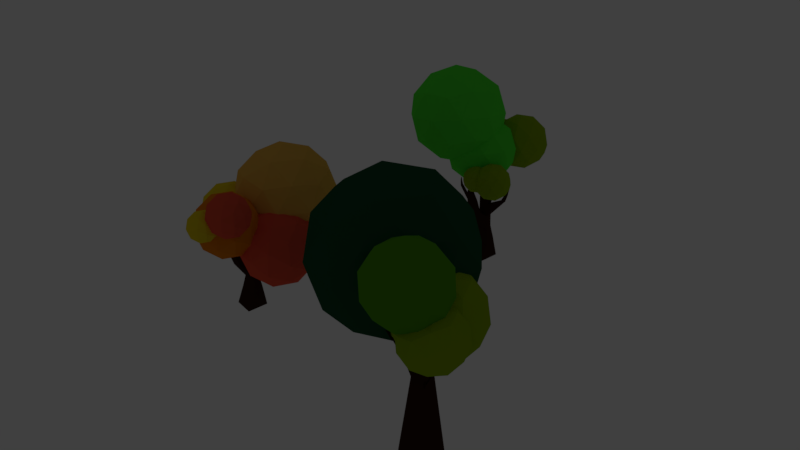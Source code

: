# Source: tree-autumn.blend  (saved by Blender 2.79.0; exported with 4.5.12 LTS)
import bpy
from mathutils import Matrix  # noqa: F401  (used for matrix-valued properties, if any)

bpy.ops.wm.read_factory_settings(use_empty=True)
scene = bpy.context.scene
scene.name = 'Scene'

# ---- collections
col_collection_1 = bpy.data.collections.new('Collection 1'); scene.collection.children.link(col_collection_1)

# ---- materials (node trees are filled in below, after node groups)
mat_material_005 = bpy.data.materials.new('Material.005')
mat_material_005.alpha_threshold = 0.0
mat_material_005.use_transparent_shadow = False
mat_material_005.diffuse_color = (0.264, 0.42, 0.004077, 1.0)
mat_material_005.roughness = 0.5
mat_material_010 = bpy.data.materials.new('Material.010')
mat_material_010.alpha_threshold = 0.0
mat_material_010.use_transparent_shadow = False
mat_material_010.diffuse_color = (0.8, 0.6146, 0.01225, 1.0)
mat_material_010.roughness = 0.5
mat_material_008 = bpy.data.materials.new('Material.008')
mat_material_008.alpha_threshold = 0.0
mat_material_008.use_transparent_shadow = False
mat_material_008.diffuse_color = (0.8, 0.09423, 0.04955, 1.0)
mat_material_008.roughness = 0.5
mat_material_009 = bpy.data.materials.new('Material.009')
mat_material_009.alpha_threshold = 0.0
mat_material_009.use_transparent_shadow = False
mat_material_009.diffuse_color = (0.8, 0.2242, 0.003766, 1.0)
mat_material_009.roughness = 0.5
mat_material_007 = bpy.data.materials.new('Material.007')
mat_material_007.alpha_threshold = 0.0
mat_material_007.use_transparent_shadow = False
mat_material_007.diffuse_color = (0.8, 0.4494, 0.08021, 1.0)
mat_material_007.roughness = 0.5
mat_material_002 = bpy.data.materials.new('Material.002')
mat_material_002.alpha_threshold = 0.0
mat_material_002.use_transparent_shadow = False
mat_material_002.diffuse_color = (0.01076, 0.07656, 0.03302, 1.0)
mat_material_002.roughness = 0.5
mat_material_006 = bpy.data.materials.new('Material.006')
mat_material_006.alpha_threshold = 0.0
mat_material_006.use_transparent_shadow = False
mat_material_006.diffuse_color = (0.03741, 0.01212, 0.005482, 1.0)
mat_material_006.roughness = 0.5
mat_material_001 = bpy.data.materials.new('Material.001')
mat_material_001.alpha_threshold = 0.0
mat_material_001.use_transparent_shadow = False
mat_material_001.diffuse_color = (0.08305, 0.8, 0.04274, 1.0)
mat_material_001.roughness = 0.5
mat_material_003 = bpy.data.materials.new('Material.003')
mat_material_003.alpha_threshold = 0.0
mat_material_003.use_transparent_shadow = False
mat_material_003.diffuse_color = (0.0882, 0.3185, 0.008206, 1.0)
mat_material_003.roughness = 0.5

# ---- material node trees

# ---- world
world_world = bpy.data.worlds.new('World'); scene.world = world_world
world_world.color = (0.05088, 0.05088, 0.05088)
world_world.use_sun_shadow = False
world_world.sun_shadow_jitter_overblur = 0.0
world_world.cycles.sampling_method = 'MANUAL'

# ---- lights
light_lamp = bpy.data.lights.new('Lamp', 'POINT')
light_lamp.transmission_factor = 0.0
light_lamp.cutoff_distance = 30.0
light_lamp.energy = 100.0
light_lamp.shadow_buffer_clip_start = 1.001
light_lamp.shadow_soft_size = 0.1
light_lamp.shadow_maximum_resolution = 0.006
light_lamp.use_absolute_resolution = True

# ---- meshes
me_icosphere_016 = bpy.data.meshes.new('Icosphere.016')
me_icosphere_016.from_pydata([(1.151, 0.3769, -1.397), (2.139, -0.3414, -0.6421), (0.7731, -0.7853, -0.6421), (0.7731, 1.539, -0.6421), (2.139, 1.095, -0.6421), (1.528, -0.7853, 0.58), (0.162, 1.095, 0.58), (1.528, 1.539, 0.58), (2.373, 0.3769, 0.58), (1.151, 0.3769, 1.335), (0.9288, -0.3062, -1.193), (1.732, -0.0453, -1.193), (1.51, -0.7285, -0.7494), (2.313, 0.3769, -0.7494), (1.732, 0.7991, -1.193), (0.4324, 0.3769, -1.193), (0.9288, 1.06, -1.193), (0.2104, 1.06, -0.7494), (1.51, 1.482, -0.7494), (2.45, -0.0453, -0.03109), (2.45, 0.7991, -0.03109), (1.151, -0.9894, -0.03109), (1.954, -0.7285, -0.03109), (0.3476, 1.482, -0.03109), (1.954, 1.482, -0.03109), (1.151, 1.743, -0.03109), (2.091, -0.3062, 0.6872), (0.7916, -0.7285, 0.6872), (0.7916, 1.482, 0.6872), (2.091, 1.06, 0.6872), (1.373, -0.3062, 1.131), (1.869, 0.3769, 1.131), (0.5696, -0.0453, 1.131), (0.5696, 0.7991, 1.131), (1.373, 1.06, 1.131), (0.0, 0.0, -1.0), (-0.2764, -0.8506, -0.4472), (-0.8944, 0.0, -0.4472), (-0.2764, 0.8506, -0.4472), (0.2764, -0.8506, 0.4472), (-0.7236, -0.5257, 0.4472), (-0.7236, 0.5257, 0.4472), (0.0, 0.0, 1.0), (-0.1625, -0.5, -0.8507), (0.2629, -0.809, -0.5257), (-0.5257, 0.0, -0.8507), (-0.6882, -0.5, -0.5257), (-0.1625, 0.5, -0.8507), (-0.6882, 0.5, -0.5257), (0.0, -1.0, 0.0), (0.5878, -0.809, 0.0), (-0.9511, -0.309, 0.0), (-0.5878, -0.809, 0.0), (-0.5878, 0.809, 0.0), (-0.9511, 0.309, 0.0), (0.0, 1.0, 0.0), (-0.2629, -0.809, 0.5257), (-0.8506, 0.0, 0.5257), (-0.2629, 0.809, 0.5257), (0.1625, -0.5, 0.8507), (-0.4253, -0.309, 0.8507), (-0.4253, 0.309, 0.8507), (0.1625, 0.5, 0.8507), (0.04382, 0.6561, -0.686), (0.04701, 0.6522, -0.6906), (0.127, 0.4059, -0.8507), (0.128, 0.3769, -0.8602), (0.3831, -0.3062, -0.8562), (0.3782, -0.2747, -0.8672), (0.2856, -0.07495, -0.8997), (0.3941, -0.3192, -0.8507), (0.4123, -0.4781, -0.7109), (0.4065, -0.3668, -0.8131), (0.2355, 0.1711, -0.9173), (0.5772, -0.8031, -0.03109), (0.51, -0.7502, -0.2643), (0.5125, -0.6555, -0.4832), (-0.0153, 0.8961, -0.298), (-0.01049, 0.9894, -0.03109), (0.0323, 0.8268, -0.4922), (-0.02003, 0.9217, 0.222), (0.001825, 0.999, 0.002954), (0.001682, 0.9995, 0.0), (0.00113, 0.9992, -0.002259), (0.06434, 0.6909, 0.6403), (0.04806, 0.833, 0.4805), (0.2538, 0.1842, 0.8899), (0.3376, 0.0, 0.9041), (0.3662, -0.1931, 0.8561), (0.3755, -0.2068, 0.8507), (0.4708, -0.5, 0.6601), (0.4692, -0.5303, 0.6323), (0.5331, -0.632, 0.4962), (0.5357, -0.7285, 0.2732), (0.5929, -0.8019, 0.0), (0.5915, -0.7976, 0.01951), (0.5906, -0.8031, -0.009388), (0.1756, 0.5129, 0.8302), (0.1712, 0.5268, 0.8199), (0.1845, 0.5, 0.837), (0.2024, 0.445, 0.8507)], [], [(0, 11, 10), (1, 11, 13), (0, 10, 15), (0, 15, 16), (0, 16, 14), (1, 13, 19), (2, 12, 21), (3, 17, 23), (4, 18, 24), (1, 19, 22), (2, 21, 74, 75), (3, 23, 25), (4, 24, 20), (5, 26, 30), (6, 84, 98, 97, 33), (7, 28, 34), (8, 29, 31), (31, 34, 9), (31, 29, 34), (29, 7, 34), (34, 33, 9), (34, 28, 33), (28, 6, 33), (33, 32, 9), (33, 97, 99, 100, 86, 32), (32, 30, 9), (32, 27, 30), (27, 5, 30), (30, 31, 9), (30, 26, 31), (26, 8, 31), (20, 29, 8), (20, 24, 29), (24, 7, 29), (25, 28, 7), (25, 23, 28), (23, 6, 28), (21, 5, 27), (22, 26, 5), (22, 19, 26), (19, 8, 26), (24, 25, 7), (24, 18, 25), (18, 3, 25), (23, 78, 83, 82, 81, 80, 6), (23, 17, 77, 78), (17, 63, 79, 77), (21, 22, 5), (21, 12, 22), (12, 1, 22), (19, 20, 8), (19, 13, 20), (13, 4, 20), (14, 18, 4), (14, 16, 18), (16, 3, 18), (16, 17, 3), (16, 15, 17), (15, 66, 65, 64, 63, 17), (15, 69, 73, 66), (15, 10, 67, 68, 69), (10, 2, 71, 72, 70, 67), (13, 14, 4), (13, 11, 14), (11, 0, 14), (10, 12, 2), (10, 11, 12), (11, 1, 12), (35, 68, 67, 70, 43), (35, 43, 45), (35, 45, 47), (35, 47, 65, 66, 73), (36, 44, 49), (37, 46, 51), (38, 48, 53), (36, 49, 52), (37, 51, 54), (38, 53, 55), (39, 92, 91, 90, 59), (40, 56, 60), (41, 57, 61), (62, 61, 42), (62, 58, 61), (58, 41, 61), (61, 60, 42), (61, 57, 60), (57, 40, 60), (60, 59, 42), (60, 56, 59), (56, 39, 59), (59, 89, 88, 87, 42), (59, 90, 89), (55, 58, 85, 80, 81), (55, 53, 58), (53, 41, 58), (54, 57, 41), (54, 51, 57), (51, 40, 57), (52, 56, 40), (52, 49, 56), (49, 39, 56), (50, 95, 93, 92, 39), (50, 94, 95), (53, 54, 41), (53, 48, 54), (48, 37, 54), (51, 52, 40), (51, 46, 52), (46, 36, 52), (49, 50, 39), (49, 44, 50), (44, 76, 75, 74, 96, 50), (47, 38, 79, 63, 64), (47, 48, 38), (47, 45, 48), (45, 37, 48), (45, 46, 37), (45, 43, 46), (43, 36, 46), (43, 44, 36), (43, 70, 72, 44), (99, 97, 98, 62), (82, 83, 55), (88, 89, 90, 91, 27, 32), (98, 84, 85, 58, 62), (100, 99, 62), (87, 86, 100, 62, 42), (64, 65, 47), (93, 95, 94, 96, 74, 21, 27), (72, 71, 76, 44), (73, 69, 68, 35), (86, 87, 88, 32), (75, 76, 71, 2), (80, 85, 84, 6), (96, 94, 50), (81, 82, 55), (91, 92, 93, 27), (83, 78, 77, 79, 38, 55)])
me_icosphere_016.materials.append(mat_material_005)
me_icosphere_016.use_remesh_preserve_volume = False
me_icosphere_016.use_remesh_preserve_attributes = False
me_icosphere_016.use_mirror_vertex_groups = False
me_icosphere_016.update()
me_icosphere_015 = bpy.data.meshes.new('Icosphere.015')
me_icosphere_015.from_pydata([(0.0, 0.0, -1.0), (0.7236, -0.5257, -0.4472), (-0.2764, -0.8506, -0.4472), (-0.8944, 0.0, -0.4472), (-0.2764, 0.8506, -0.4472), (0.7236, 0.5257, -0.4472), (0.2764, -0.8506, 0.4472), (-0.7236, -0.5257, 0.4472), (-0.7236, 0.5257, 0.4472), (0.2764, 0.8506, 0.4472), (0.8944, 0.0, 0.4472), (0.0, 0.0, 1.0), (-0.1625, -0.5, -0.8507), (0.4253, -0.309, -0.8507), (0.2629, -0.809, -0.5257), (0.8506, 0.0, -0.5257), (0.4253, 0.309, -0.8507), (-0.5257, 0.0, -0.8507), (-0.6882, -0.5, -0.5257), (-0.1625, 0.5, -0.8507), (-0.6882, 0.5, -0.5257), (0.2629, 0.809, -0.5257), (0.9511, -0.309, 0.0), (0.9511, 0.309, 0.0), (0.0, -1.0, 0.0), (0.5878, -0.809, 0.0), (-0.9511, -0.309, 0.0), (-0.5878, -0.809, 0.0), (-0.5878, 0.809, 0.0), (-0.9511, 0.309, 0.0), (0.5878, 0.809, 0.0), (0.0, 1.0, 0.0), (0.6882, -0.5, 0.5257), (-0.2629, -0.809, 0.5257), (-0.8506, 0.0, 0.5257), (-0.2629, 0.809, 0.5257), (0.6882, 0.5, 0.5257), (0.1625, -0.5, 0.8507), (0.5257, 0.0, 0.8507), (-0.4253, -0.309, 0.8507), (-0.4253, 0.309, 0.8507), (0.1625, 0.5, 0.8507)], [], [(0, 13, 12), (1, 13, 15), (0, 12, 17), (0, 17, 19), (0, 19, 16), (1, 15, 22), (2, 14, 24), (3, 18, 26), (4, 20, 28), (5, 21, 30), (1, 22, 25), (2, 24, 27), (3, 26, 29), (4, 28, 31), (5, 30, 23), (6, 32, 37), (7, 33, 39), (8, 34, 40), (9, 35, 41), (10, 36, 38), (38, 41, 11), (38, 36, 41), (36, 9, 41), (41, 40, 11), (41, 35, 40), (35, 8, 40), (40, 39, 11), (40, 34, 39), (34, 7, 39), (39, 37, 11), (39, 33, 37), (33, 6, 37), (37, 38, 11), (37, 32, 38), (32, 10, 38), (23, 36, 10), (23, 30, 36), (30, 9, 36), (31, 35, 9), (31, 28, 35), (28, 8, 35), (29, 34, 8), (29, 26, 34), (26, 7, 34), (27, 33, 7), (27, 24, 33), (24, 6, 33), (25, 32, 6), (25, 22, 32), (22, 10, 32), (30, 31, 9), (30, 21, 31), (21, 4, 31), (28, 29, 8), (28, 20, 29), (20, 3, 29), (26, 27, 7), (26, 18, 27), (18, 2, 27), (24, 25, 6), (24, 14, 25), (14, 1, 25), (22, 23, 10), (22, 15, 23), (15, 5, 23), (16, 21, 5), (16, 19, 21), (19, 4, 21), (19, 20, 4), (19, 17, 20), (17, 3, 20), (17, 18, 3), (17, 12, 18), (12, 2, 18), (15, 16, 5), (15, 13, 16), (13, 0, 16), (12, 14, 2), (12, 13, 14), (13, 1, 14)])
me_icosphere_015.materials.append(mat_material_010)
me_icosphere_015.use_remesh_preserve_volume = False
me_icosphere_015.use_remesh_preserve_attributes = False
me_icosphere_015.use_mirror_vertex_groups = False
me_icosphere_015.update()
me_icosphere_014 = bpy.data.meshes.new('Icosphere.014')
me_icosphere_014.from_pydata([(0.0, 0.0, -1.0), (0.7236, -0.5257, -0.4472), (-0.2764, -0.8506, -0.4472), (-0.8944, 0.0, -0.4472), (-0.2764, 0.8506, -0.4472), (0.7236, 0.5257, -0.4472), (0.2764, -0.8506, 0.4472), (-0.7236, -0.5257, 0.4472), (-0.7236, 0.5257, 0.4472), (0.2764, 0.8506, 0.4472), (0.8944, 0.0, 0.4472), (0.0, 0.0, 1.0), (-0.1625, -0.5, -0.8507), (0.4253, -0.309, -0.8507), (0.2629, -0.809, -0.5257), (0.8506, 0.0, -0.5257), (0.4253, 0.309, -0.8507), (-0.5257, 0.0, -0.8507), (-0.6882, -0.5, -0.5257), (-0.1625, 0.5, -0.8507), (-0.6882, 0.5, -0.5257), (0.2629, 0.809, -0.5257), (0.9511, -0.309, 0.0), (0.9511, 0.309, 0.0), (0.0, -1.0, 0.0), (0.5878, -0.809, 0.0), (-0.9511, -0.309, 0.0), (-0.5878, -0.809, 0.0), (-0.5878, 0.809, 0.0), (-0.9511, 0.309, 0.0), (0.5878, 0.809, 0.0), (0.0, 1.0, 0.0), (0.6882, -0.5, 0.5257), (-0.2629, -0.809, 0.5257), (-0.8506, 0.0, 0.5257), (-0.2629, 0.809, 0.5257), (0.6882, 0.5, 0.5257), (0.1625, -0.5, 0.8507), (0.5257, 0.0, 0.8507), (-0.4253, -0.309, 0.8507), (-0.4253, 0.309, 0.8507), (0.1625, 0.5, 0.8507)], [], [(0, 13, 12), (1, 13, 15), (0, 12, 17), (0, 17, 19), (0, 19, 16), (1, 15, 22), (2, 14, 24), (3, 18, 26), (4, 20, 28), (5, 21, 30), (1, 22, 25), (2, 24, 27), (3, 26, 29), (4, 28, 31), (5, 30, 23), (6, 32, 37), (7, 33, 39), (8, 34, 40), (9, 35, 41), (10, 36, 38), (38, 41, 11), (38, 36, 41), (36, 9, 41), (41, 40, 11), (41, 35, 40), (35, 8, 40), (40, 39, 11), (40, 34, 39), (34, 7, 39), (39, 37, 11), (39, 33, 37), (33, 6, 37), (37, 38, 11), (37, 32, 38), (32, 10, 38), (23, 36, 10), (23, 30, 36), (30, 9, 36), (31, 35, 9), (31, 28, 35), (28, 8, 35), (29, 34, 8), (29, 26, 34), (26, 7, 34), (27, 33, 7), (27, 24, 33), (24, 6, 33), (25, 32, 6), (25, 22, 32), (22, 10, 32), (30, 31, 9), (30, 21, 31), (21, 4, 31), (28, 29, 8), (28, 20, 29), (20, 3, 29), (26, 27, 7), (26, 18, 27), (18, 2, 27), (24, 25, 6), (24, 14, 25), (14, 1, 25), (22, 23, 10), (22, 15, 23), (15, 5, 23), (16, 21, 5), (16, 19, 21), (19, 4, 21), (19, 20, 4), (19, 17, 20), (17, 3, 20), (17, 18, 3), (17, 12, 18), (12, 2, 18), (15, 16, 5), (15, 13, 16), (13, 0, 16), (12, 14, 2), (12, 13, 14), (13, 1, 14)])
me_icosphere_014.materials.append(mat_material_008)
me_icosphere_014.use_remesh_preserve_volume = False
me_icosphere_014.use_remesh_preserve_attributes = False
me_icosphere_014.use_mirror_vertex_groups = False
me_icosphere_014.update()
me_icosphere_013 = bpy.data.meshes.new('Icosphere.013')
me_icosphere_013.from_pydata([(0.0, 0.0, -1.0), (0.7236, -0.5257, -0.4472), (-0.2764, -0.8506, -0.4472), (-0.8944, 0.0, -0.4472), (-0.2764, 0.8506, -0.4472), (0.7236, 0.5257, -0.4472), (0.2764, -0.8506, 0.4472), (-0.7236, -0.5257, 0.4472), (-0.7236, 0.5257, 0.4472), (0.2764, 0.8506, 0.4472), (0.8944, 0.0, 0.4472), (0.0, 0.0, 1.0), (-0.1625, -0.5, -0.8507), (0.4253, -0.309, -0.8507), (0.2629, -0.809, -0.5257), (0.8506, 0.0, -0.5257), (0.4253, 0.309, -0.8507), (-0.5257, 0.0, -0.8507), (-0.6882, -0.5, -0.5257), (-0.1625, 0.5, -0.8507), (-0.6882, 0.5, -0.5257), (0.2629, 0.809, -0.5257), (0.9511, -0.309, 0.0), (0.9511, 0.309, 0.0), (0.0, -1.0, 0.0), (0.5878, -0.809, 0.0), (-0.9511, -0.309, 0.0), (-0.5878, -0.809, 0.0), (-0.5878, 0.809, 0.0), (-0.9511, 0.309, 0.0), (0.5878, 0.809, 0.0), (0.0, 1.0, 0.0), (0.6882, -0.5, 0.5257), (-0.2629, -0.809, 0.5257), (-0.8506, 0.0, 0.5257), (-0.2629, 0.809, 0.5257), (0.6882, 0.5, 0.5257), (0.1625, -0.5, 0.8507), (0.5257, 0.0, 0.8507), (-0.4253, -0.309, 0.8507), (-0.4253, 0.309, 0.8507), (0.1625, 0.5, 0.8507)], [], [(0, 13, 12), (1, 13, 15), (0, 12, 17), (0, 17, 19), (0, 19, 16), (1, 15, 22), (2, 14, 24), (3, 18, 26), (4, 20, 28), (5, 21, 30), (1, 22, 25), (2, 24, 27), (3, 26, 29), (4, 28, 31), (5, 30, 23), (6, 32, 37), (7, 33, 39), (8, 34, 40), (9, 35, 41), (10, 36, 38), (38, 41, 11), (38, 36, 41), (36, 9, 41), (41, 40, 11), (41, 35, 40), (35, 8, 40), (40, 39, 11), (40, 34, 39), (34, 7, 39), (39, 37, 11), (39, 33, 37), (33, 6, 37), (37, 38, 11), (37, 32, 38), (32, 10, 38), (23, 36, 10), (23, 30, 36), (30, 9, 36), (31, 35, 9), (31, 28, 35), (28, 8, 35), (29, 34, 8), (29, 26, 34), (26, 7, 34), (27, 33, 7), (27, 24, 33), (24, 6, 33), (25, 32, 6), (25, 22, 32), (22, 10, 32), (30, 31, 9), (30, 21, 31), (21, 4, 31), (28, 29, 8), (28, 20, 29), (20, 3, 29), (26, 27, 7), (26, 18, 27), (18, 2, 27), (24, 25, 6), (24, 14, 25), (14, 1, 25), (22, 23, 10), (22, 15, 23), (15, 5, 23), (16, 21, 5), (16, 19, 21), (19, 4, 21), (19, 20, 4), (19, 17, 20), (17, 3, 20), (17, 18, 3), (17, 12, 18), (12, 2, 18), (15, 16, 5), (15, 13, 16), (13, 0, 16), (12, 14, 2), (12, 13, 14), (13, 1, 14)])
me_icosphere_013.materials.append(mat_material_010)
me_icosphere_013.use_remesh_preserve_volume = False
me_icosphere_013.use_remesh_preserve_attributes = False
me_icosphere_013.use_mirror_vertex_groups = False
me_icosphere_013.update()
me_icosphere_012 = bpy.data.meshes.new('Icosphere.012')
me_icosphere_012.from_pydata([(0.0, 0.0, -1.0), (0.7236, -0.5257, -0.4472), (-0.2764, -0.8506, -0.4472), (-0.8944, 0.0, -0.4472), (-0.2764, 0.8506, -0.4472), (0.7236, 0.5257, -0.4472), (0.2764, -0.8506, 0.4472), (-0.7236, -0.5257, 0.4472), (-0.7236, 0.5257, 0.4472), (0.2764, 0.8506, 0.4472), (0.8944, 0.0, 0.4472), (0.0, 0.0, 1.0), (-0.1625, -0.5, -0.8507), (0.4253, -0.309, -0.8507), (0.2629, -0.809, -0.5257), (0.8506, 0.0, -0.5257), (0.4253, 0.309, -0.8507), (-0.5257, 0.0, -0.8507), (-0.6882, -0.5, -0.5257), (-0.1625, 0.5, -0.8507), (-0.6882, 0.5, -0.5257), (0.2629, 0.809, -0.5257), (0.9511, -0.309, 0.0), (0.9511, 0.309, 0.0), (0.0, -1.0, 0.0), (0.5878, -0.809, 0.0), (-0.9511, -0.309, 0.0), (-0.5878, -0.809, 0.0), (-0.5878, 0.809, 0.0), (-0.9511, 0.309, 0.0), (0.5878, 0.809, 0.0), (0.0, 1.0, 0.0), (0.6882, -0.5, 0.5257), (-0.2629, -0.809, 0.5257), (-0.8506, 0.0, 0.5257), (-0.2629, 0.809, 0.5257), (0.6882, 0.5, 0.5257), (0.1625, -0.5, 0.8507), (0.5257, 0.0, 0.8507), (-0.4253, -0.309, 0.8507), (-0.4253, 0.309, 0.8507), (0.1625, 0.5, 0.8507)], [], [(0, 13, 12), (1, 13, 15), (0, 12, 17), (0, 17, 19), (0, 19, 16), (1, 15, 22), (2, 14, 24), (3, 18, 26), (4, 20, 28), (5, 21, 30), (1, 22, 25), (2, 24, 27), (3, 26, 29), (4, 28, 31), (5, 30, 23), (6, 32, 37), (7, 33, 39), (8, 34, 40), (9, 35, 41), (10, 36, 38), (38, 41, 11), (38, 36, 41), (36, 9, 41), (41, 40, 11), (41, 35, 40), (35, 8, 40), (40, 39, 11), (40, 34, 39), (34, 7, 39), (39, 37, 11), (39, 33, 37), (33, 6, 37), (37, 38, 11), (37, 32, 38), (32, 10, 38), (23, 36, 10), (23, 30, 36), (30, 9, 36), (31, 35, 9), (31, 28, 35), (28, 8, 35), (29, 34, 8), (29, 26, 34), (26, 7, 34), (27, 33, 7), (27, 24, 33), (24, 6, 33), (25, 32, 6), (25, 22, 32), (22, 10, 32), (30, 31, 9), (30, 21, 31), (21, 4, 31), (28, 29, 8), (28, 20, 29), (20, 3, 29), (26, 27, 7), (26, 18, 27), (18, 2, 27), (24, 25, 6), (24, 14, 25), (14, 1, 25), (22, 23, 10), (22, 15, 23), (15, 5, 23), (16, 21, 5), (16, 19, 21), (19, 4, 21), (19, 20, 4), (19, 17, 20), (17, 3, 20), (17, 18, 3), (17, 12, 18), (12, 2, 18), (15, 16, 5), (15, 13, 16), (13, 0, 16), (12, 14, 2), (12, 13, 14), (13, 1, 14)])
me_icosphere_012.materials.append(mat_material_008)
me_icosphere_012.use_remesh_preserve_volume = False
me_icosphere_012.use_remesh_preserve_attributes = False
me_icosphere_012.use_mirror_vertex_groups = False
me_icosphere_012.update()
me_icosphere_011 = bpy.data.meshes.new('Icosphere.011')
me_icosphere_011.from_pydata([(0.0, 0.0, -1.0), (0.7236, -0.5257, -0.4472), (-0.2764, -0.8506, -0.4472), (-0.8944, 0.0, -0.4472), (-0.2764, 0.8506, -0.4472), (0.7236, 0.5257, -0.4472), (0.2764, -0.8506, 0.4472), (-0.7236, -0.5257, 0.4472), (-0.7236, 0.5257, 0.4472), (0.2764, 0.8506, 0.4472), (0.8944, 0.0, 0.4472), (0.0, 0.0, 1.0), (-0.1625, -0.5, -0.8507), (0.4253, -0.309, -0.8507), (0.2629, -0.809, -0.5257), (0.8506, 0.0, -0.5257), (0.4253, 0.309, -0.8507), (-0.5257, 0.0, -0.8507), (-0.6882, -0.5, -0.5257), (-0.1625, 0.5, -0.8507), (-0.6882, 0.5, -0.5257), (0.2629, 0.809, -0.5257), (0.9511, -0.309, 0.0), (0.9511, 0.309, 0.0), (0.0, -1.0, 0.0), (0.5878, -0.809, 0.0), (-0.9511, -0.309, 0.0), (-0.5878, -0.809, 0.0), (-0.5878, 0.809, 0.0), (-0.9511, 0.309, 0.0), (0.5878, 0.809, 0.0), (0.0, 1.0, 0.0), (0.6882, -0.5, 0.5257), (-0.2629, -0.809, 0.5257), (-0.8506, 0.0, 0.5257), (-0.2629, 0.809, 0.5257), (0.6882, 0.5, 0.5257), (0.1625, -0.5, 0.8507), (0.5257, 0.0, 0.8507), (-0.4253, -0.309, 0.8507), (-0.4253, 0.309, 0.8507), (0.1625, 0.5, 0.8507)], [], [(0, 13, 12), (1, 13, 15), (0, 12, 17), (0, 17, 19), (0, 19, 16), (1, 15, 22), (2, 14, 24), (3, 18, 26), (4, 20, 28), (5, 21, 30), (1, 22, 25), (2, 24, 27), (3, 26, 29), (4, 28, 31), (5, 30, 23), (6, 32, 37), (7, 33, 39), (8, 34, 40), (9, 35, 41), (10, 36, 38), (38, 41, 11), (38, 36, 41), (36, 9, 41), (41, 40, 11), (41, 35, 40), (35, 8, 40), (40, 39, 11), (40, 34, 39), (34, 7, 39), (39, 37, 11), (39, 33, 37), (33, 6, 37), (37, 38, 11), (37, 32, 38), (32, 10, 38), (23, 36, 10), (23, 30, 36), (30, 9, 36), (31, 35, 9), (31, 28, 35), (28, 8, 35), (29, 34, 8), (29, 26, 34), (26, 7, 34), (27, 33, 7), (27, 24, 33), (24, 6, 33), (25, 32, 6), (25, 22, 32), (22, 10, 32), (30, 31, 9), (30, 21, 31), (21, 4, 31), (28, 29, 8), (28, 20, 29), (20, 3, 29), (26, 27, 7), (26, 18, 27), (18, 2, 27), (24, 25, 6), (24, 14, 25), (14, 1, 25), (22, 23, 10), (22, 15, 23), (15, 5, 23), (16, 21, 5), (16, 19, 21), (19, 4, 21), (19, 20, 4), (19, 17, 20), (17, 3, 20), (17, 18, 3), (17, 12, 18), (12, 2, 18), (15, 16, 5), (15, 13, 16), (13, 0, 16), (12, 14, 2), (12, 13, 14), (13, 1, 14)])
me_icosphere_011.materials.append(mat_material_009)
me_icosphere_011.use_remesh_preserve_volume = False
me_icosphere_011.use_remesh_preserve_attributes = False
me_icosphere_011.use_mirror_vertex_groups = False
me_icosphere_011.update()
me_icosphere_010 = bpy.data.meshes.new('Icosphere.010')
me_icosphere_010.from_pydata([(0.0, 0.0, -1.0), (0.7236, -0.5257, -0.4472), (-0.2764, -0.8506, -0.4472), (-0.8944, 0.0, -0.4472), (-0.2764, 0.8506, -0.4472), (0.7236, 0.5257, -0.4472), (0.2764, -0.8506, 0.4472), (-0.7236, -0.5257, 0.4472), (-0.7236, 0.5257, 0.4472), (0.2764, 0.8506, 0.4472), (0.8944, 0.0, 0.4472), (0.0, 0.0, 1.0), (-0.1625, -0.5, -0.8507), (0.4253, -0.309, -0.8507), (0.2629, -0.809, -0.5257), (0.8506, 0.0, -0.5257), (0.4253, 0.309, -0.8507), (-0.5257, 0.0, -0.8507), (-0.6882, -0.5, -0.5257), (-0.1625, 0.5, -0.8507), (-0.6882, 0.5, -0.5257), (0.2629, 0.809, -0.5257), (0.9511, -0.309, 0.0), (0.9511, 0.309, 0.0), (0.0, -1.0, 0.0), (0.5878, -0.809, 0.0), (-0.9511, -0.309, 0.0), (-0.5878, -0.809, 0.0), (-0.5878, 0.809, 0.0), (-0.9511, 0.309, 0.0), (0.5878, 0.809, 0.0), (0.0, 1.0, 0.0), (0.6882, -0.5, 0.5257), (-0.2629, -0.809, 0.5257), (-0.8506, 0.0, 0.5257), (-0.2629, 0.809, 0.5257), (0.6882, 0.5, 0.5257), (0.1625, -0.5, 0.8507), (0.5257, 0.0, 0.8507), (-0.4253, -0.309, 0.8507), (-0.4253, 0.309, 0.8507), (0.1625, 0.5, 0.8507)], [], [(0, 13, 12), (1, 13, 15), (0, 12, 17), (0, 17, 19), (0, 19, 16), (1, 15, 22), (2, 14, 24), (3, 18, 26), (4, 20, 28), (5, 21, 30), (1, 22, 25), (2, 24, 27), (3, 26, 29), (4, 28, 31), (5, 30, 23), (6, 32, 37), (7, 33, 39), (8, 34, 40), (9, 35, 41), (10, 36, 38), (38, 41, 11), (38, 36, 41), (36, 9, 41), (41, 40, 11), (41, 35, 40), (35, 8, 40), (40, 39, 11), (40, 34, 39), (34, 7, 39), (39, 37, 11), (39, 33, 37), (33, 6, 37), (37, 38, 11), (37, 32, 38), (32, 10, 38), (23, 36, 10), (23, 30, 36), (30, 9, 36), (31, 35, 9), (31, 28, 35), (28, 8, 35), (29, 34, 8), (29, 26, 34), (26, 7, 34), (27, 33, 7), (27, 24, 33), (24, 6, 33), (25, 32, 6), (25, 22, 32), (22, 10, 32), (30, 31, 9), (30, 21, 31), (21, 4, 31), (28, 29, 8), (28, 20, 29), (20, 3, 29), (26, 27, 7), (26, 18, 27), (18, 2, 27), (24, 25, 6), (24, 14, 25), (14, 1, 25), (22, 23, 10), (22, 15, 23), (15, 5, 23), (16, 21, 5), (16, 19, 21), (19, 4, 21), (19, 20, 4), (19, 17, 20), (17, 3, 20), (17, 18, 3), (17, 12, 18), (12, 2, 18), (15, 16, 5), (15, 13, 16), (13, 0, 16), (12, 14, 2), (12, 13, 14), (13, 1, 14)])
me_icosphere_010.materials.append(mat_material_007)
me_icosphere_010.use_remesh_preserve_volume = False
me_icosphere_010.use_remesh_preserve_attributes = False
me_icosphere_010.use_mirror_vertex_groups = False
me_icosphere_010.update()
me_icosphere_008 = bpy.data.meshes.new('Icosphere.008')
me_icosphere_008.from_pydata([(1.151, 0.3769, -1.397), (2.139, -0.3414, -0.6421), (0.7731, -0.7853, -0.6421), (0.7731, 1.539, -0.6421), (2.139, 1.095, -0.6421), (1.528, -0.7853, 0.58), (0.162, 1.095, 0.58), (1.528, 1.539, 0.58), (2.373, 0.3769, 0.58), (1.151, 0.3769, 1.335), (0.9288, -0.3062, -1.193), (1.732, -0.0453, -1.193), (1.51, -0.7285, -0.7494), (2.313, 0.3769, -0.7494), (1.732, 0.7991, -1.193), (0.4324, 0.3769, -1.193), (0.9288, 1.06, -1.193), (0.2104, 1.06, -0.7494), (1.51, 1.482, -0.7494), (2.45, -0.0453, -0.03109), (2.45, 0.7991, -0.03109), (1.151, -0.9894, -0.03109), (1.954, -0.7285, -0.03109), (0.3476, 1.482, -0.03109), (1.954, 1.482, -0.03109), (1.151, 1.743, -0.03109), (2.091, -0.3062, 0.6872), (0.7916, -0.7285, 0.6872), (0.7916, 1.482, 0.6872), (2.091, 1.06, 0.6872), (1.373, -0.3062, 1.131), (1.869, 0.3769, 1.131), (0.5696, -0.0453, 1.131), (0.5696, 0.7991, 1.131), (1.373, 1.06, 1.131), (0.0, 0.0, -1.0), (-0.2764, -0.8506, -0.4472), (-0.8944, 0.0, -0.4472), (-0.2764, 0.8506, -0.4472), (0.2764, -0.8506, 0.4472), (-0.7236, -0.5257, 0.4472), (-0.7236, 0.5257, 0.4472), (0.0, 0.0, 1.0), (-0.1625, -0.5, -0.8507), (0.2629, -0.809, -0.5257), (-0.5257, 0.0, -0.8507), (-0.6882, -0.5, -0.5257), (-0.1625, 0.5, -0.8507), (-0.6882, 0.5, -0.5257), (0.0, -1.0, 0.0), (0.5878, -0.809, 0.0), (-0.9511, -0.309, 0.0), (-0.5878, -0.809, 0.0), (-0.5878, 0.809, 0.0), (-0.9511, 0.309, 0.0), (0.0, 1.0, 0.0), (-0.2629, -0.809, 0.5257), (-0.8506, 0.0, 0.5257), (-0.2629, 0.809, 0.5257), (0.1625, -0.5, 0.8507), (-0.4253, -0.309, 0.8507), (-0.4253, 0.309, 0.8507), (0.1625, 0.5, 0.8507), (0.04382, 0.6561, -0.686), (0.04701, 0.6522, -0.6906), (0.127, 0.4059, -0.8507), (0.128, 0.3769, -0.8602), (0.3831, -0.3062, -0.8562), (0.3782, -0.2747, -0.8672), (0.2856, -0.07495, -0.8997), (0.3941, -0.3192, -0.8507), (0.4123, -0.4781, -0.7109), (0.4065, -0.3668, -0.8131), (0.2355, 0.1711, -0.9173), (0.5772, -0.8031, -0.03109), (0.51, -0.7502, -0.2643), (0.5125, -0.6555, -0.4832), (-0.0153, 0.8961, -0.298), (-0.01049, 0.9894, -0.03109), (0.0323, 0.8268, -0.4922), (-0.02003, 0.9217, 0.222), (0.001825, 0.999, 0.002954), (0.001682, 0.9995, 0.0), (0.00113, 0.9992, -0.002259), (0.06434, 0.6909, 0.6403), (0.04806, 0.833, 0.4805), (0.2538, 0.1842, 0.8899), (0.3376, 0.0, 0.9041), (0.3662, -0.1931, 0.8561), (0.3755, -0.2068, 0.8507), (0.4708, -0.5, 0.6601), (0.4692, -0.5303, 0.6323), (0.5331, -0.632, 0.4962), (0.5357, -0.7285, 0.2732), (0.5929, -0.8019, 0.0), (0.5915, -0.7976, 0.01951), (0.5906, -0.8031, -0.009388), (0.1756, 0.5129, 0.8302), (0.1712, 0.5268, 0.8199), (0.1845, 0.5, 0.837), (0.2024, 0.445, 0.8507)], [], [(0, 11, 10), (1, 11, 13), (0, 10, 15), (0, 15, 16), (0, 16, 14), (1, 13, 19), (2, 12, 21), (3, 17, 23), (4, 18, 24), (1, 19, 22), (2, 21, 74, 75), (3, 23, 25), (4, 24, 20), (5, 26, 30), (6, 84, 98, 97, 33), (7, 28, 34), (8, 29, 31), (31, 34, 9), (31, 29, 34), (29, 7, 34), (34, 33, 9), (34, 28, 33), (28, 6, 33), (33, 32, 9), (33, 97, 99, 100, 86, 32), (32, 30, 9), (32, 27, 30), (27, 5, 30), (30, 31, 9), (30, 26, 31), (26, 8, 31), (20, 29, 8), (20, 24, 29), (24, 7, 29), (25, 28, 7), (25, 23, 28), (23, 6, 28), (21, 5, 27), (22, 26, 5), (22, 19, 26), (19, 8, 26), (24, 25, 7), (24, 18, 25), (18, 3, 25), (23, 78, 83, 82, 81, 80, 6), (23, 17, 77, 78), (17, 63, 79, 77), (21, 22, 5), (21, 12, 22), (12, 1, 22), (19, 20, 8), (19, 13, 20), (13, 4, 20), (14, 18, 4), (14, 16, 18), (16, 3, 18), (16, 17, 3), (16, 15, 17), (15, 66, 65, 64, 63, 17), (15, 69, 73, 66), (15, 10, 67, 68, 69), (10, 2, 71, 72, 70, 67), (13, 14, 4), (13, 11, 14), (11, 0, 14), (10, 12, 2), (10, 11, 12), (11, 1, 12), (35, 68, 67, 70, 43), (35, 43, 45), (35, 45, 47), (35, 47, 65, 66, 73), (36, 44, 49), (37, 46, 51), (38, 48, 53), (36, 49, 52), (37, 51, 54), (38, 53, 55), (39, 92, 91, 90, 59), (40, 56, 60), (41, 57, 61), (62, 61, 42), (62, 58, 61), (58, 41, 61), (61, 60, 42), (61, 57, 60), (57, 40, 60), (60, 59, 42), (60, 56, 59), (56, 39, 59), (59, 89, 88, 87, 42), (59, 90, 89), (55, 58, 85, 80, 81), (55, 53, 58), (53, 41, 58), (54, 57, 41), (54, 51, 57), (51, 40, 57), (52, 56, 40), (52, 49, 56), (49, 39, 56), (50, 95, 93, 92, 39), (50, 94, 95), (53, 54, 41), (53, 48, 54), (48, 37, 54), (51, 52, 40), (51, 46, 52), (46, 36, 52), (49, 50, 39), (49, 44, 50), (44, 76, 75, 74, 96, 50), (47, 38, 79, 63, 64), (47, 48, 38), (47, 45, 48), (45, 37, 48), (45, 46, 37), (45, 43, 46), (43, 36, 46), (43, 44, 36), (43, 70, 72, 44), (99, 97, 98, 62), (82, 83, 55), (88, 89, 90, 91, 27, 32), (98, 84, 85, 58, 62), (100, 99, 62), (87, 86, 100, 62, 42), (64, 65, 47), (93, 95, 94, 96, 74, 21, 27), (72, 71, 76, 44), (73, 69, 68, 35), (86, 87, 88, 32), (75, 76, 71, 2), (80, 85, 84, 6), (96, 94, 50), (81, 82, 55), (91, 92, 93, 27), (83, 78, 77, 79, 38, 55)])
me_icosphere_008.materials.append(mat_material_005)
me_icosphere_008.use_remesh_preserve_volume = False
me_icosphere_008.use_remesh_preserve_attributes = False
me_icosphere_008.use_mirror_vertex_groups = False
me_icosphere_008.update()
me_icosphere_007 = bpy.data.meshes.new('Icosphere.007')
me_icosphere_007.from_pydata([(0.0, 0.0, -1.0), (0.7236, -0.5257, -0.4472), (-0.2764, -0.8506, -0.4472), (-0.8944, 0.0, -0.4472), (-0.2764, 0.8506, -0.4472), (0.7236, 0.5257, -0.4472), (0.2764, -0.8506, 0.4472), (-0.7236, -0.5257, 0.4472), (-0.7236, 0.5257, 0.4472), (0.2764, 0.8506, 0.4472), (0.8944, 0.0, 0.4472), (0.0, 0.0, 1.0), (-0.1625, -0.5, -0.8507), (0.4253, -0.309, -0.8507), (0.2629, -0.809, -0.5257), (0.8506, 0.0, -0.5257), (0.4253, 0.309, -0.8507), (-0.5257, 0.0, -0.8507), (-0.6882, -0.5, -0.5257), (-0.1625, 0.5, -0.8507), (-0.6882, 0.5, -0.5257), (0.2629, 0.809, -0.5257), (0.9511, -0.309, 0.0), (0.9511, 0.309, 0.0), (0.0, -1.0, 0.0), (0.5878, -0.809, 0.0), (-0.9511, -0.309, 0.0), (-0.5878, -0.809, 0.0), (-0.5878, 0.809, 0.0), (-0.9511, 0.309, 0.0), (0.5878, 0.809, 0.0), (0.0, 1.0, 0.0), (0.6882, -0.5, 0.5257), (-0.2629, -0.809, 0.5257), (-0.8506, 0.0, 0.5257), (-0.2629, 0.809, 0.5257), (0.6882, 0.5, 0.5257), (0.1625, -0.5, 0.8507), (0.5257, 0.0, 0.8507), (-0.4253, -0.309, 0.8507), (-0.4253, 0.309, 0.8507), (0.1625, 0.5, 0.8507)], [], [(0, 13, 12), (1, 13, 15), (0, 12, 17), (0, 17, 19), (0, 19, 16), (1, 15, 22), (2, 14, 24), (3, 18, 26), (4, 20, 28), (5, 21, 30), (1, 22, 25), (2, 24, 27), (3, 26, 29), (4, 28, 31), (5, 30, 23), (6, 32, 37), (7, 33, 39), (8, 34, 40), (9, 35, 41), (10, 36, 38), (38, 41, 11), (38, 36, 41), (36, 9, 41), (41, 40, 11), (41, 35, 40), (35, 8, 40), (40, 39, 11), (40, 34, 39), (34, 7, 39), (39, 37, 11), (39, 33, 37), (33, 6, 37), (37, 38, 11), (37, 32, 38), (32, 10, 38), (23, 36, 10), (23, 30, 36), (30, 9, 36), (31, 35, 9), (31, 28, 35), (28, 8, 35), (29, 34, 8), (29, 26, 34), (26, 7, 34), (27, 33, 7), (27, 24, 33), (24, 6, 33), (25, 32, 6), (25, 22, 32), (22, 10, 32), (30, 31, 9), (30, 21, 31), (21, 4, 31), (28, 29, 8), (28, 20, 29), (20, 3, 29), (26, 27, 7), (26, 18, 27), (18, 2, 27), (24, 25, 6), (24, 14, 25), (14, 1, 25), (22, 23, 10), (22, 15, 23), (15, 5, 23), (16, 21, 5), (16, 19, 21), (19, 4, 21), (19, 20, 4), (19, 17, 20), (17, 3, 20), (17, 18, 3), (17, 12, 18), (12, 2, 18), (15, 16, 5), (15, 13, 16), (13, 0, 16), (12, 14, 2), (12, 13, 14), (13, 1, 14)])
me_icosphere_007.materials.append(mat_material_002)
me_icosphere_007.use_remesh_preserve_volume = False
me_icosphere_007.use_remesh_preserve_attributes = False
me_icosphere_007.use_mirror_vertex_groups = False
me_icosphere_007.update()
me_cube_001 = bpy.data.meshes.new('Cube.001')
me_cube_001.from_pydata([(-1.486, -1.114, -1.324), (-0.8732, -0.7388, 1.004), (-1.772, 1.168, -0.8436), (-1.022, 0.6246, 0.8834), (1.002, -1.78, -1.36), (1.088, -0.797, 0.5781), (1.357, 0.8849, -1.364), (0.9098, 0.7002, 1.061), (-0.5349, -0.5326, 2.474), (-0.4892, 0.5377, 2.579), (0.6588, 0.4537, 2.604), (0.7622, -0.4145, 2.509), (-0.3839, -0.4989, 4.213), (-0.4892, 0.5377, 4.213), (0.7471, 0.2644, 4.213), (0.6747, -0.4837, 4.213), (-0.3839, -0.4989, 5.766), (-0.4892, 0.5377, 5.766), (0.7471, 0.2644, 5.766), (0.6747, -0.4837, 5.766), (-0.3839, -0.4989, 7.362), (-0.4892, 0.5377, 7.362), (0.7471, 0.2644, 7.362), (0.6747, -0.4837, 7.362), (-0.3839, -0.4989, 8.661), (-0.4892, 0.5377, 8.661), (0.7471, 0.2644, 8.661), (0.6747, -0.4837, 8.661), (-0.2852, -0.1172, 10.21), (-0.2852, 0.3831, 10.21), (0.4123, 0.1603, 10.21), (0.4123, -0.3144, 10.21), (0.5609, -2.152, 4.682), (-0.4977, -2.167, 4.682), (0.4288, -1.44, 4.981), (-0.6298, -1.456, 4.981), (0.7645, -3.097, 6.587), (-0.2849, -3.112, 6.728), (0.6324, -2.386, 6.887), (-0.3983, -2.502, 6.985), (0.9566, -3.647, 8.271), (0.03353, -3.649, 8.3), (0.6075, -3.106, 8.296), (-0.2662, -3.185, 8.321), (0.8599, -3.498, 9.277), (0.3423, -3.551, 9.363), (0.6545, -3.179, 9.291), (0.1369, -3.233, 9.378), (0.8788, -3.387, 10.29), (0.5639, -3.42, 10.34), (0.7538, -3.194, 10.3), (0.439, -3.226, 10.35), (0.8578, -3.328, 10.74), (0.6739, -3.347, 10.77), (0.7848, -3.215, 10.75), (0.601, -3.234, 10.78), (-0.3168, 2.101, 8.143), (0.57, 1.905, 8.143), (-0.3095, 1.723, 8.352), (0.4685, 1.551, 8.352), (0.005006, 3.312, 9.824), (0.342, 3.248, 9.794), (-0.03424, 3.058, 9.794), (0.3323, 2.994, 9.764), (0.00699, 3.554, 11.14), (0.1623, 3.525, 11.12), (-0.0111, 3.437, 11.12), (0.1578, 3.408, 11.11), (-0.1732, -0.07061, 11.22), (-0.1732, 0.269, 11.22), (0.3003, 0.1178, 11.22), (0.3003, -0.2045, 11.22), (-2.233, -0.3536, 9.266), (-2.292, 0.2204, 9.266), (-1.787, -0.6029, 9.438), (-1.846, -0.0289, 9.438), (-2.508, -0.3302, 10.14), (-2.545, 0.03744, 10.14), (-2.222, -0.4898, 10.25), (-2.259, -0.1222, 10.25), (-2.656, -0.2972, 10.69), (-2.674, -0.1229, 10.69), (-2.521, -0.3729, 10.74), (-2.539, -0.1986, 10.74), (2.671, 0.4305, 6.442), (2.814, -0.1802, 6.547), (2.262, 0.4023, 6.533), (2.404, -0.2084, 6.638), (3.167, 0.1252, 7.472), (3.26, -0.2766, 7.541), (2.898, 0.1066, 7.532), (2.991, -0.2952, 7.601), (3.357, 0.2688, 8.646), (3.403, 0.07251, 8.68), (3.226, 0.2598, 8.676), (3.271, 0.06345, 8.709), (-0.263, -3.112, 7.062), (-0.3321, -2.74, 7.219), (-0.06898, -3.439, 8.02), (-0.2517, -3.156, 8.033), (-1.139, -3.392, 8.762), (-1.108, -3.114, 8.761), (-0.9496, -3.463, 9.062), (-0.8835, -3.308, 9.026), (-1.213, -3.349, 9.526), (-1.128, -3.243, 9.486), (-1.069, -3.407, 9.563), (-1.036, -3.312, 9.496), (-1.129, -3.357, 9.889), (-1.101, -3.317, 9.852), (-1.083, -3.375, 9.887), (-1.068, -3.336, 9.861)], [], [(0, 1, 3, 2), (2, 3, 7, 6), (6, 7, 5, 4), (4, 5, 1, 0), (2, 6, 4, 0), (1, 5, 11, 8), (11, 10, 14, 15), (7, 3, 9, 10), (5, 7, 10, 11), (3, 1, 8, 9), (15, 14, 84, 85), (9, 8, 12, 13), (11, 15, 34, 32), (10, 9, 13, 14), (16, 19, 23, 20), (13, 12, 16, 17), (12, 15, 19, 16), (14, 13, 17, 18), (23, 22, 26, 27), (17, 21, 58, 56), (19, 18, 22, 23), (17, 16, 20, 21), (25, 24, 28, 29), (24, 25, 75, 74), (20, 23, 27, 24), (22, 21, 25, 26), (28, 31, 71, 68), (24, 27, 31, 28), (26, 25, 29, 30), (27, 26, 30, 31), (32, 34, 38, 36), (15, 12, 35, 34), (8, 11, 32, 33), (12, 8, 33, 35), (39, 37, 96, 97), (33, 32, 36, 37), (35, 33, 37, 39), (34, 35, 39, 38), (42, 43, 47, 46), (38, 39, 43, 42), (36, 38, 42, 40), (37, 36, 40, 41), (44, 46, 50, 48), (40, 42, 46, 44), (41, 40, 44, 45), (43, 41, 45, 47), (51, 49, 53, 55), (45, 44, 48, 49), (47, 45, 49, 51), (46, 47, 51, 50), (53, 52, 54, 55), (50, 51, 55, 54), (48, 50, 54, 52), (49, 48, 52, 53), (56, 58, 62, 60), (18, 17, 56, 57), (22, 18, 57, 59), (21, 22, 59, 58), (63, 61, 65, 67), (57, 56, 60, 61), (59, 57, 61, 63), (58, 59, 63, 62), (65, 64, 66, 67), (62, 63, 67, 66), (60, 62, 66, 64), (61, 60, 64, 65), (70, 69, 68, 71), (30, 29, 69, 70), (31, 30, 70, 71), (29, 28, 68, 69), (75, 73, 77, 79), (25, 21, 73, 75), (21, 20, 72, 73), (20, 24, 74, 72), (76, 78, 82, 80), (74, 75, 79, 78), (72, 74, 78, 76), (73, 72, 76, 77), (81, 80, 82, 83), (77, 76, 80, 81), (79, 77, 81, 83), (78, 79, 83, 82), (86, 87, 91, 90), (19, 15, 85, 87), (14, 18, 86, 84), (18, 19, 87, 86), (88, 90, 94, 92), (84, 86, 90, 88), (85, 84, 88, 89), (87, 85, 89, 91), (93, 92, 94, 95), (89, 88, 92, 93), (91, 89, 93, 95), (90, 91, 95, 94), (96, 98, 102, 100), (37, 41, 98, 96), (43, 39, 97, 99), (41, 43, 99, 98), (100, 102, 106, 104), (97, 96, 100, 101), (99, 97, 101, 103), (98, 99, 103, 102), (107, 105, 109, 111), (101, 100, 104, 105), (103, 101, 105, 107), (102, 103, 107, 106), (109, 108, 110, 111), (106, 107, 111, 110), (104, 106, 110, 108), (105, 104, 108, 109)])
me_cube_001.materials.append(mat_material_006)
me_cube_001.use_remesh_preserve_volume = False
me_cube_001.use_remesh_preserve_attributes = False
me_cube_001.use_mirror_vertex_groups = False
me_cube_001.update()
me_cube_000 = bpy.data.meshes.new('Cube.000')
me_cube_000.from_pydata([(-1.486, -1.114, -1.324), (-0.8732, -0.7388, 1.004), (-1.772, 1.168, -0.8436), (-1.022, 0.6246, 0.8834), (1.002, -1.78, -1.36), (1.088, -0.797, 0.5781), (1.357, 0.8849, -1.364), (0.9098, 0.7002, 1.061), (-0.5349, -0.5326, 2.474), (-0.4892, 0.5377, 2.579), (0.6588, 0.4537, 2.604), (0.7622, -0.4145, 2.509), (-0.3839, -0.4989, 4.213), (-0.4892, 0.5377, 4.213), (0.7471, 0.2644, 4.213), (0.6747, -0.4837, 4.213), (-0.3839, -0.4989, 5.766), (-0.4892, 0.5377, 5.766), (0.7471, 0.2644, 5.766), (0.6747, -0.4837, 5.766), (-0.3839, -0.4989, 7.362), (-0.4892, 0.5377, 7.362), (0.7471, 0.2644, 7.362), (0.6747, -0.4837, 7.362), (-0.3839, -0.4989, 8.661), (-0.4892, 0.5377, 8.661), (0.7471, 0.2644, 8.661), (0.6747, -0.4837, 8.661), (-0.2852, -0.1172, 10.21), (-0.2852, 0.3831, 10.21), (0.4123, 0.1603, 10.21), (0.4123, -0.3144, 10.21), (0.5609, -2.152, 4.682), (-0.4977, -2.167, 4.682), (0.4288, -1.44, 4.981), (-0.6298, -1.456, 4.981), (0.7645, -3.097, 6.587), (-0.2849, -3.112, 6.728), (0.6324, -2.386, 6.887), (-0.3983, -2.502, 6.985), (0.9566, -3.647, 8.271), (0.03353, -3.649, 8.3), (0.6075, -3.106, 8.296), (-0.2662, -3.185, 8.321), (0.8599, -3.498, 9.277), (0.3423, -3.551, 9.363), (0.6545, -3.179, 9.291), (0.1369, -3.233, 9.378), (0.8788, -3.387, 10.29), (0.5639, -3.42, 10.34), (0.7538, -3.194, 10.3), (0.439, -3.226, 10.35), (0.8578, -3.328, 10.74), (0.6739, -3.347, 10.77), (0.7848, -3.215, 10.75), (0.601, -3.234, 10.78), (-0.3168, 2.101, 8.143), (0.57, 1.905, 8.143), (-0.3095, 1.723, 8.352), (0.4685, 1.551, 8.352), (0.005006, 3.312, 9.824), (0.342, 3.248, 9.794), (-0.03424, 3.058, 9.794), (0.3323, 2.994, 9.764), (0.00699, 3.554, 11.14), (0.1623, 3.525, 11.12), (-0.0111, 3.437, 11.12), (0.1578, 3.408, 11.11), (-0.1732, -0.07061, 11.22), (-0.1732, 0.269, 11.22), (0.3003, 0.1178, 11.22), (0.3003, -0.2045, 11.22), (-2.233, -0.3536, 9.266), (-2.292, 0.2204, 9.266), (-1.787, -0.6029, 9.438), (-1.846, -0.0289, 9.438), (-2.508, -0.3302, 10.14), (-2.545, 0.03744, 10.14), (-2.222, -0.4898, 10.25), (-2.259, -0.1222, 10.25), (-2.656, -0.2972, 10.69), (-2.674, -0.1229, 10.69), (-2.521, -0.3729, 10.74), (-2.539, -0.1986, 10.74), (2.671, 0.4305, 6.442), (2.814, -0.1802, 6.547), (2.262, 0.4023, 6.533), (2.404, -0.2084, 6.638), (3.167, 0.1252, 7.472), (3.26, -0.2766, 7.541), (2.898, 0.1066, 7.532), (2.991, -0.2952, 7.601), (3.357, 0.2688, 8.646), (3.403, 0.07251, 8.68), (3.226, 0.2598, 8.676), (3.271, 0.06345, 8.709), (-0.263, -3.112, 7.062), (-0.3321, -2.74, 7.219), (-0.06898, -3.439, 8.02), (-0.2517, -3.156, 8.033), (-1.139, -3.392, 8.762), (-1.108, -3.114, 8.761), (-0.9496, -3.463, 9.062), (-0.8835, -3.308, 9.026), (-1.213, -3.349, 9.526), (-1.128, -3.243, 9.486), (-1.069, -3.407, 9.563), (-1.036, -3.312, 9.496), (-1.129, -3.357, 9.889), (-1.101, -3.317, 9.852), (-1.083, -3.375, 9.887), (-1.068, -3.336, 9.861)], [], [(0, 1, 3, 2), (2, 3, 7, 6), (6, 7, 5, 4), (4, 5, 1, 0), (2, 6, 4, 0), (1, 5, 11, 8), (11, 10, 14, 15), (7, 3, 9, 10), (5, 7, 10, 11), (3, 1, 8, 9), (15, 14, 84, 85), (9, 8, 12, 13), (11, 15, 34, 32), (10, 9, 13, 14), (16, 19, 23, 20), (13, 12, 16, 17), (12, 15, 19, 16), (14, 13, 17, 18), (23, 22, 26, 27), (17, 21, 58, 56), (19, 18, 22, 23), (17, 16, 20, 21), (25, 24, 28, 29), (24, 25, 75, 74), (20, 23, 27, 24), (22, 21, 25, 26), (28, 31, 71, 68), (24, 27, 31, 28), (26, 25, 29, 30), (27, 26, 30, 31), (32, 34, 38, 36), (15, 12, 35, 34), (8, 11, 32, 33), (12, 8, 33, 35), (39, 37, 96, 97), (33, 32, 36, 37), (35, 33, 37, 39), (34, 35, 39, 38), (42, 43, 47, 46), (38, 39, 43, 42), (36, 38, 42, 40), (37, 36, 40, 41), (44, 46, 50, 48), (40, 42, 46, 44), (41, 40, 44, 45), (43, 41, 45, 47), (51, 49, 53, 55), (45, 44, 48, 49), (47, 45, 49, 51), (46, 47, 51, 50), (53, 52, 54, 55), (50, 51, 55, 54), (48, 50, 54, 52), (49, 48, 52, 53), (56, 58, 62, 60), (18, 17, 56, 57), (22, 18, 57, 59), (21, 22, 59, 58), (63, 61, 65, 67), (57, 56, 60, 61), (59, 57, 61, 63), (58, 59, 63, 62), (65, 64, 66, 67), (62, 63, 67, 66), (60, 62, 66, 64), (61, 60, 64, 65), (70, 69, 68, 71), (30, 29, 69, 70), (31, 30, 70, 71), (29, 28, 68, 69), (75, 73, 77, 79), (25, 21, 73, 75), (21, 20, 72, 73), (20, 24, 74, 72), (76, 78, 82, 80), (74, 75, 79, 78), (72, 74, 78, 76), (73, 72, 76, 77), (81, 80, 82, 83), (77, 76, 80, 81), (79, 77, 81, 83), (78, 79, 83, 82), (86, 87, 91, 90), (19, 15, 85, 87), (14, 18, 86, 84), (18, 19, 87, 86), (88, 90, 94, 92), (84, 86, 90, 88), (85, 84, 88, 89), (87, 85, 89, 91), (93, 92, 94, 95), (89, 88, 92, 93), (91, 89, 93, 95), (90, 91, 95, 94), (96, 98, 102, 100), (37, 41, 98, 96), (43, 39, 97, 99), (41, 43, 99, 98), (100, 102, 106, 104), (97, 96, 100, 101), (99, 97, 101, 103), (98, 99, 103, 102), (107, 105, 109, 111), (101, 100, 104, 105), (103, 101, 105, 107), (102, 103, 107, 106), (109, 108, 110, 111), (106, 107, 111, 110), (104, 106, 110, 108), (105, 104, 108, 109)])
me_cube_000.materials.append(mat_material_006)
me_cube_000.use_remesh_preserve_volume = False
me_cube_000.use_remesh_preserve_attributes = False
me_cube_000.use_mirror_vertex_groups = False
me_cube_000.update()
me_icosphere_006 = bpy.data.meshes.new('Icosphere.006')
me_icosphere_006.from_pydata([(0.0, 0.0, -1.0), (0.7236, -0.5257, -0.4472), (-0.2764, -0.8506, -0.4472), (-0.8944, 0.0, -0.4472), (-0.2764, 0.8506, -0.4472), (0.7236, 0.5257, -0.4472), (0.2764, -0.8506, 0.4472), (-0.7236, -0.5257, 0.4472), (-0.7236, 0.5257, 0.4472), (0.2764, 0.8506, 0.4472), (0.8944, 0.0, 0.4472), (0.0, 0.0, 1.0), (-0.1625, -0.5, -0.8507), (0.4253, -0.309, -0.8507), (0.2629, -0.809, -0.5257), (0.8506, 0.0, -0.5257), (0.4253, 0.309, -0.8507), (-0.5257, 0.0, -0.8507), (-0.6882, -0.5, -0.5257), (-0.1625, 0.5, -0.8507), (-0.6882, 0.5, -0.5257), (0.2629, 0.809, -0.5257), (0.9511, -0.309, 0.0), (0.9511, 0.309, 0.0), (0.0, -1.0, 0.0), (0.5878, -0.809, 0.0), (-0.9511, -0.309, 0.0), (-0.5878, -0.809, 0.0), (-0.5878, 0.809, 0.0), (-0.9511, 0.309, 0.0), (0.5878, 0.809, 0.0), (0.0, 1.0, 0.0), (0.6882, -0.5, 0.5257), (-0.2629, -0.809, 0.5257), (-0.8506, 0.0, 0.5257), (-0.2629, 0.809, 0.5257), (0.6882, 0.5, 0.5257), (0.1625, -0.5, 0.8507), (0.5257, 0.0, 0.8507), (-0.4253, -0.309, 0.8507), (-0.4253, 0.309, 0.8507), (0.1625, 0.5, 0.8507)], [], [(0, 13, 12), (1, 13, 15), (0, 12, 17), (0, 17, 19), (0, 19, 16), (1, 15, 22), (2, 14, 24), (3, 18, 26), (4, 20, 28), (5, 21, 30), (1, 22, 25), (2, 24, 27), (3, 26, 29), (4, 28, 31), (5, 30, 23), (6, 32, 37), (7, 33, 39), (8, 34, 40), (9, 35, 41), (10, 36, 38), (38, 41, 11), (38, 36, 41), (36, 9, 41), (41, 40, 11), (41, 35, 40), (35, 8, 40), (40, 39, 11), (40, 34, 39), (34, 7, 39), (39, 37, 11), (39, 33, 37), (33, 6, 37), (37, 38, 11), (37, 32, 38), (32, 10, 38), (23, 36, 10), (23, 30, 36), (30, 9, 36), (31, 35, 9), (31, 28, 35), (28, 8, 35), (29, 34, 8), (29, 26, 34), (26, 7, 34), (27, 33, 7), (27, 24, 33), (24, 6, 33), (25, 32, 6), (25, 22, 32), (22, 10, 32), (30, 31, 9), (30, 21, 31), (21, 4, 31), (28, 29, 8), (28, 20, 29), (20, 3, 29), (26, 27, 7), (26, 18, 27), (18, 2, 27), (24, 25, 6), (24, 14, 25), (14, 1, 25), (22, 23, 10), (22, 15, 23), (15, 5, 23), (16, 21, 5), (16, 19, 21), (19, 4, 21), (19, 20, 4), (19, 17, 20), (17, 3, 20), (17, 18, 3), (17, 12, 18), (12, 2, 18), (15, 16, 5), (15, 13, 16), (13, 0, 16), (12, 14, 2), (12, 13, 14), (13, 1, 14)])
me_icosphere_006.materials.append(mat_material_002)
me_icosphere_006.use_remesh_preserve_volume = False
me_icosphere_006.use_remesh_preserve_attributes = False
me_icosphere_006.use_mirror_vertex_groups = False
me_icosphere_006.update()
me_icosphere_005 = bpy.data.meshes.new('Icosphere.005')
me_icosphere_005.from_pydata([(1.151, 0.3769, -1.397), (2.139, -0.3414, -0.6421), (0.7731, -0.7853, -0.6421), (0.7731, 1.539, -0.6421), (2.139, 1.095, -0.6421), (1.528, -0.7853, 0.58), (0.162, 1.095, 0.58), (1.528, 1.539, 0.58), (2.373, 0.3769, 0.58), (1.151, 0.3769, 1.335), (0.9288, -0.3062, -1.193), (1.732, -0.0453, -1.193), (1.51, -0.7285, -0.7494), (2.313, 0.3769, -0.7494), (1.732, 0.7991, -1.193), (0.4324, 0.3769, -1.193), (0.9288, 1.06, -1.193), (0.2104, 1.06, -0.7494), (1.51, 1.482, -0.7494), (2.45, -0.0453, -0.03109), (2.45, 0.7991, -0.03109), (1.151, -0.9894, -0.03109), (1.954, -0.7285, -0.03109), (0.3476, 1.482, -0.03109), (1.954, 1.482, -0.03109), (1.151, 1.743, -0.03109), (2.091, -0.3062, 0.6872), (0.7916, -0.7285, 0.6872), (0.7916, 1.482, 0.6872), (2.091, 1.06, 0.6872), (1.373, -0.3062, 1.131), (1.869, 0.3769, 1.131), (0.5696, -0.0453, 1.131), (0.5696, 0.7991, 1.131), (1.373, 1.06, 1.131), (0.0, 0.0, -1.0), (-0.2764, -0.8506, -0.4472), (-0.8944, 0.0, -0.4472), (-0.2764, 0.8506, -0.4472), (0.2764, -0.8506, 0.4472), (-0.7236, -0.5257, 0.4472), (-0.7236, 0.5257, 0.4472), (0.0, 0.0, 1.0), (-0.1625, -0.5, -0.8507), (0.2629, -0.809, -0.5257), (-0.5257, 0.0, -0.8507), (-0.6882, -0.5, -0.5257), (-0.1625, 0.5, -0.8507), (-0.6882, 0.5, -0.5257), (0.0, -1.0, 0.0), (0.5878, -0.809, 0.0), (-0.9511, -0.309, 0.0), (-0.5878, -0.809, 0.0), (-0.5878, 0.809, 0.0), (-0.9511, 0.309, 0.0), (0.0, 1.0, 0.0), (-0.2629, -0.809, 0.5257), (-0.8506, 0.0, 0.5257), (-0.2629, 0.809, 0.5257), (0.1625, -0.5, 0.8507), (-0.4253, -0.309, 0.8507), (-0.4253, 0.309, 0.8507), (0.1625, 0.5, 0.8507), (0.04382, 0.6561, -0.686), (0.04701, 0.6522, -0.6906), (0.127, 0.4059, -0.8507), (0.128, 0.3769, -0.8602), (0.3831, -0.3062, -0.8562), (0.3782, -0.2747, -0.8672), (0.2856, -0.07495, -0.8997), (0.3941, -0.3192, -0.8507), (0.4123, -0.4781, -0.7109), (0.4065, -0.3668, -0.8131), (0.2355, 0.1711, -0.9173), (0.5772, -0.8031, -0.03109), (0.51, -0.7502, -0.2643), (0.5125, -0.6555, -0.4832), (-0.0153, 0.8961, -0.298), (-0.01049, 0.9894, -0.03109), (0.0323, 0.8268, -0.4922), (-0.02003, 0.9217, 0.222), (0.001825, 0.999, 0.002954), (0.001682, 0.9995, 0.0), (0.00113, 0.9992, -0.002259), (0.06434, 0.6909, 0.6403), (0.04806, 0.833, 0.4805), (0.2538, 0.1842, 0.8899), (0.3376, 0.0, 0.9041), (0.3662, -0.1931, 0.8561), (0.3755, -0.2068, 0.8507), (0.4708, -0.5, 0.6601), (0.4692, -0.5303, 0.6323), (0.5331, -0.632, 0.4962), (0.5357, -0.7285, 0.2732), (0.5929, -0.8019, 0.0), (0.5915, -0.7976, 0.01951), (0.5906, -0.8031, -0.009388), (0.1756, 0.5129, 0.8302), (0.1712, 0.5268, 0.8199), (0.1845, 0.5, 0.837), (0.2024, 0.445, 0.8507)], [], [(0, 11, 10), (1, 11, 13), (0, 10, 15), (0, 15, 16), (0, 16, 14), (1, 13, 19), (2, 12, 21), (3, 17, 23), (4, 18, 24), (1, 19, 22), (2, 21, 74, 75), (3, 23, 25), (4, 24, 20), (5, 26, 30), (6, 84, 98, 97, 33), (7, 28, 34), (8, 29, 31), (31, 34, 9), (31, 29, 34), (29, 7, 34), (34, 33, 9), (34, 28, 33), (28, 6, 33), (33, 32, 9), (33, 97, 99, 100, 86, 32), (32, 30, 9), (32, 27, 30), (27, 5, 30), (30, 31, 9), (30, 26, 31), (26, 8, 31), (20, 29, 8), (20, 24, 29), (24, 7, 29), (25, 28, 7), (25, 23, 28), (23, 6, 28), (21, 5, 27), (22, 26, 5), (22, 19, 26), (19, 8, 26), (24, 25, 7), (24, 18, 25), (18, 3, 25), (23, 78, 83, 82, 81, 80, 6), (23, 17, 77, 78), (17, 63, 79, 77), (21, 22, 5), (21, 12, 22), (12, 1, 22), (19, 20, 8), (19, 13, 20), (13, 4, 20), (14, 18, 4), (14, 16, 18), (16, 3, 18), (16, 17, 3), (16, 15, 17), (15, 66, 65, 64, 63, 17), (15, 69, 73, 66), (15, 10, 67, 68, 69), (10, 2, 71, 72, 70, 67), (13, 14, 4), (13, 11, 14), (11, 0, 14), (10, 12, 2), (10, 11, 12), (11, 1, 12), (35, 68, 67, 70, 43), (35, 43, 45), (35, 45, 47), (35, 47, 65, 66, 73), (36, 44, 49), (37, 46, 51), (38, 48, 53), (36, 49, 52), (37, 51, 54), (38, 53, 55), (39, 92, 91, 90, 59), (40, 56, 60), (41, 57, 61), (62, 61, 42), (62, 58, 61), (58, 41, 61), (61, 60, 42), (61, 57, 60), (57, 40, 60), (60, 59, 42), (60, 56, 59), (56, 39, 59), (59, 89, 88, 87, 42), (59, 90, 89), (55, 58, 85, 80, 81), (55, 53, 58), (53, 41, 58), (54, 57, 41), (54, 51, 57), (51, 40, 57), (52, 56, 40), (52, 49, 56), (49, 39, 56), (50, 95, 93, 92, 39), (50, 94, 95), (53, 54, 41), (53, 48, 54), (48, 37, 54), (51, 52, 40), (51, 46, 52), (46, 36, 52), (49, 50, 39), (49, 44, 50), (44, 76, 75, 74, 96, 50), (47, 38, 79, 63, 64), (47, 48, 38), (47, 45, 48), (45, 37, 48), (45, 46, 37), (45, 43, 46), (43, 36, 46), (43, 44, 36), (43, 70, 72, 44), (99, 97, 98, 62), (82, 83, 55), (88, 89, 90, 91, 27, 32), (98, 84, 85, 58, 62), (100, 99, 62), (87, 86, 100, 62, 42), (64, 65, 47), (93, 95, 94, 96, 74, 21, 27), (72, 71, 76, 44), (73, 69, 68, 35), (86, 87, 88, 32), (75, 76, 71, 2), (80, 85, 84, 6), (96, 94, 50), (81, 82, 55), (91, 92, 93, 27), (83, 78, 77, 79, 38, 55)])
me_icosphere_005.materials.append(mat_material_001)
me_icosphere_005.use_remesh_preserve_volume = False
me_icosphere_005.use_remesh_preserve_attributes = False
me_icosphere_005.use_mirror_vertex_groups = False
me_icosphere_005.update()
me_icosphere_004 = bpy.data.meshes.new('Icosphere.004')
me_icosphere_004.from_pydata([(-1.273, -0.4657, -0.3577), (-0.3886, -1.108, 0.3177), (-1.61, -1.505, 0.3177), (-2.365, -0.4657, 0.3177), (-1.61, 0.5735, 0.3177), (-0.935, -1.505, 1.41), (-2.157, -1.108, 1.41), (-2.157, 0.1766, 1.41), (-0.935, 0.5735, 1.41), (-0.1799, -0.4657, 1.41), (-1.273, -0.4657, 2.086), (-1.471, -1.077, -0.1752), (-0.753, -0.8432, -0.1752), (-0.9515, -1.454, 0.2217), (-1.915, -0.4657, -0.1752), (-2.113, -1.077, 0.2217), (-1.471, 0.1451, -0.1752), (-2.113, 0.1451, 0.2217), (-0.9515, 0.5226, 0.2217), (-0.1108, -0.8432, 0.864), (-1.273, -1.687, 0.864), (-0.5545, -1.454, 0.864), (-2.434, -0.8432, 0.864), (-1.991, -1.454, 0.864), (-1.991, 0.5227, 0.864), (-2.434, -0.08818, 0.864), (-0.5545, 0.5227, 0.864), (-1.273, 0.756, 0.864), (-0.4319, -1.077, 1.506), (-1.594, -1.454, 1.506), (-2.312, -0.4657, 1.506), (-1.594, 0.5226, 1.506), (-0.4319, 0.1451, 1.506), (-1.074, -1.077, 1.903), (-0.6304, -0.4657, 1.903), (-1.792, -0.8432, 1.903), (-1.792, -0.08818, 1.903), (-1.074, 0.1451, 1.903), (0.0, 0.0, -1.0), (0.7236, -0.5257, -0.4472), (-0.2764, -0.8506, -0.4472), (-0.8944, 0.0, -0.4472), (-0.2764, 0.8506, -0.4472), (0.7236, 0.5257, -0.4472), (0.2764, -0.8506, 0.4472), (-0.7236, 0.5257, 0.4472), (0.2764, 0.8506, 0.4472), (0.8944, 0.0, 0.4472), (0.0, 0.0, 1.0), (-0.1625, -0.5, -0.8507), (0.4253, -0.309, -0.8507), (0.2629, -0.809, -0.5257), (0.8506, 0.0, -0.5257), (0.4253, 0.309, -0.8507), (-0.5257, 0.0, -0.8507), (-0.6882, -0.5, -0.5257), (-0.1625, 0.5, -0.8507), (-0.6882, 0.5, -0.5257), (0.2629, 0.809, -0.5257), (0.9511, -0.309, 0.0), (0.9511, 0.309, 0.0), (0.0, -1.0, 0.0), (0.5878, -0.809, 0.0), (-0.5878, 0.809, 0.0), (-0.9511, 0.309, 0.0), (0.5878, 0.809, 0.0), (0.0, 1.0, 0.0), (0.6882, -0.5, 0.5257), (-0.2629, 0.809, 0.5257), (0.6882, 0.5, 0.5257), (0.1625, -0.5, 0.8507), (0.5257, 0.0, 0.8507), (0.1625, 0.5, 0.8507), (-0.3808, 0.2835, 0.864), (-0.406, 0.3153, 0.8507), (-0.4186, 0.3297, 0.8372), (-0.5043, 0.4178, 0.6985), (-0.156, -0.704, 0.6272), (-0.1863, -0.7534, 0.5842), (-0.2269, -0.8118, 0.5205), (-0.3237, -0.8391, 0.2775), (-0.2429, -0.8235, 0.4859), (-0.1108, -0.3713, 0.864), (-0.1133, -0.4104, 0.8507), (-0.8174, 0.4402, 0.2446), (-0.8696, 0.3867, 0.1603), (-0.8967, 0.3541, 0.1122), (-0.6175, -0.7448, -0.07171), (-0.753, -0.5247, -0.1752), (-0.5759, -0.8129, 0.0), (-0.5822, -0.8098, -0.007998), (-0.5926, -0.7941, -0.02535), (-0.9419, 0.2807, 0.04821), (-0.9511, 0.2173, 0.0), (-0.9289, -0.03104, -0.1752), (-0.9052, -0.1987, -0.2286), (-0.9235, -0.1589, -0.2173), (-0.847, -0.3846, -0.2082), (-0.6195, 0.4501, 0.5881), (-0.7362, 0.4737, 0.455), (-0.803, 0.4501, 0.2911), (-0.1204, -0.1407, 0.94), (-0.3728, 0.2709, 0.8691), (-0.1521, -0.05817, 0.9466), (-0.1387, -0.1008, 0.9513)], [], [(0, 12, 11), (1, 12, 87, 91, 90, 89, 80), (0, 11, 14), (0, 14, 16), (0, 16, 94, 96, 95), (1, 80, 81, 79, 78, 77, 19), (2, 13, 20), (3, 15, 22), (4, 17, 24), (1, 19, 21), (2, 20, 23), (3, 22, 25), (4, 24, 27), (5, 28, 33), (6, 29, 35), (7, 30, 36), (8, 31, 37), (9, 32, 34), (34, 37, 10), (34, 32, 37), (32, 8, 37), (37, 36, 10), (37, 31, 36), (31, 7, 36), (36, 35, 10), (36, 30, 35), (30, 6, 35), (35, 33, 10), (35, 29, 33), (29, 5, 33), (33, 34, 10), (33, 28, 34), (28, 9, 34), (26, 8, 32), (27, 31, 8), (27, 24, 31), (24, 7, 31), (25, 30, 7), (25, 22, 30), (22, 6, 30), (23, 29, 6), (23, 20, 29), (20, 5, 29), (21, 28, 5), (21, 19, 28), (19, 9, 28), (26, 27, 8), (26, 18, 27), (18, 4, 27), (24, 25, 7), (24, 17, 25), (17, 3, 25), (22, 23, 6), (22, 15, 23), (15, 2, 23), (20, 21, 5), (20, 13, 21), (13, 1, 21), (19, 82, 101, 9), (19, 77, 83, 82), (16, 4, 18), (16, 17, 4), (16, 14, 17), (14, 3, 17), (14, 15, 3), (14, 11, 15), (11, 2, 15), (12, 0, 95, 97, 88), (11, 13, 2), (11, 12, 13), (12, 1, 13), (38, 50, 49), (39, 50, 52), (38, 49, 54), (38, 54, 56), (38, 56, 53), (39, 52, 59), (40, 51, 61), (41, 55, 97, 95, 96), (42, 57, 63), (43, 58, 65), (39, 59, 62), (40, 61, 89, 90), (41, 96, 94, 93, 64), (42, 63, 66), (43, 65, 60), (44, 67, 70), (45, 99, 98), (46, 68, 72), (47, 69, 71), (71, 72, 48), (71, 69, 72), (69, 46, 72), (72, 74, 73, 102, 48), (72, 68, 75, 74), (68, 45, 98, 76, 75), (70, 71, 48), (70, 67, 71), (67, 47, 71), (60, 69, 47), (60, 65, 69), (65, 46, 69), (66, 68, 46), (66, 63, 68), (63, 45, 68), (64, 92, 86, 85), (64, 93, 92), (61, 44, 79, 81), (62, 67, 44), (62, 59, 67), (59, 47, 67), (65, 66, 46), (65, 58, 66), (58, 42, 66), (63, 64, 85, 84, 100, 45), (63, 57, 64), (57, 41, 64), (55, 40, 90, 91), (61, 62, 44), (61, 51, 62), (51, 39, 62), (59, 60, 47), (59, 52, 60), (52, 43, 60), (53, 58, 43), (53, 56, 58), (56, 42, 58), (56, 57, 42), (56, 54, 57), (54, 41, 57), (54, 55, 41), (54, 49, 55), (49, 40, 55), (52, 53, 43), (52, 50, 53), (50, 38, 53), (49, 51, 40), (49, 50, 51), (50, 39, 51), (104, 101, 82, 83, 70, 48), (84, 85, 86, 18), (81, 80, 89, 61), (83, 77, 78, 70), (100, 99, 45), (91, 87, 88, 97, 55), (101, 104, 103, 32, 9), (76, 98, 99, 100, 84, 18, 26), (88, 87, 12), (78, 79, 44, 70), (73, 74, 75, 76, 26), (86, 92, 93, 94, 16, 18), (102, 103, 104, 48), (103, 102, 73, 26, 32)])
me_icosphere_004.materials.append(mat_material_003)
me_icosphere_004.use_remesh_preserve_volume = False
me_icosphere_004.use_remesh_preserve_attributes = False
me_icosphere_004.use_mirror_vertex_groups = False
me_icosphere_004.update()
me_icosphere_001 = bpy.data.meshes.new('Icosphere.001')
me_icosphere_001.from_pydata([(1.151, 0.3769, -1.397), (2.139, -0.3414, -0.6421), (0.7731, -0.7853, -0.6421), (0.7731, 1.539, -0.6421), (2.139, 1.095, -0.6421), (1.528, -0.7853, 0.58), (0.162, 1.095, 0.58), (1.528, 1.539, 0.58), (2.373, 0.3769, 0.58), (1.151, 0.3769, 1.335), (0.9288, -0.3062, -1.193), (1.732, -0.0453, -1.193), (1.51, -0.7285, -0.7494), (2.313, 0.3769, -0.7494), (1.732, 0.7991, -1.193), (0.4324, 0.3769, -1.193), (0.9288, 1.06, -1.193), (0.2104, 1.06, -0.7494), (1.51, 1.482, -0.7494), (2.45, -0.0453, -0.03109), (2.45, 0.7991, -0.03109), (1.151, -0.9894, -0.03109), (1.954, -0.7285, -0.03109), (0.3476, 1.482, -0.03109), (1.954, 1.482, -0.03109), (1.151, 1.743, -0.03109), (2.091, -0.3062, 0.6872), (0.7916, -0.7285, 0.6872), (0.7916, 1.482, 0.6872), (2.091, 1.06, 0.6872), (1.373, -0.3062, 1.131), (1.869, 0.3769, 1.131), (0.5696, -0.0453, 1.131), (0.5696, 0.7991, 1.131), (1.373, 1.06, 1.131), (0.0, 0.0, -1.0), (-0.2764, -0.8506, -0.4472), (-0.8944, 0.0, -0.4472), (-0.2764, 0.8506, -0.4472), (0.2764, -0.8506, 0.4472), (-0.7236, -0.5257, 0.4472), (-0.7236, 0.5257, 0.4472), (0.0, 0.0, 1.0), (-0.1625, -0.5, -0.8507), (0.2629, -0.809, -0.5257), (-0.5257, 0.0, -0.8507), (-0.6882, -0.5, -0.5257), (-0.1625, 0.5, -0.8507), (-0.6882, 0.5, -0.5257), (0.0, -1.0, 0.0), (0.5878, -0.809, 0.0), (-0.9511, -0.309, 0.0), (-0.5878, -0.809, 0.0), (-0.5878, 0.809, 0.0), (-0.9511, 0.309, 0.0), (0.0, 1.0, 0.0), (-0.2629, -0.809, 0.5257), (-0.8506, 0.0, 0.5257), (-0.2629, 0.809, 0.5257), (0.1625, -0.5, 0.8507), (-0.4253, -0.309, 0.8507), (-0.4253, 0.309, 0.8507), (0.1625, 0.5, 0.8507), (0.04382, 0.6561, -0.686), (0.04701, 0.6522, -0.6906), (0.127, 0.4059, -0.8507), (0.128, 0.3769, -0.8602), (0.3831, -0.3062, -0.8562), (0.3782, -0.2747, -0.8672), (0.2856, -0.07495, -0.8997), (0.3941, -0.3192, -0.8507), (0.4123, -0.4781, -0.7109), (0.4065, -0.3668, -0.8131), (0.2355, 0.1711, -0.9173), (0.5772, -0.8031, -0.03109), (0.51, -0.7502, -0.2643), (0.5125, -0.6555, -0.4832), (-0.0153, 0.8961, -0.298), (-0.01049, 0.9894, -0.03109), (0.0323, 0.8268, -0.4922), (-0.02003, 0.9217, 0.222), (0.001825, 0.999, 0.002954), (0.001682, 0.9995, 0.0), (0.00113, 0.9992, -0.002259), (0.06434, 0.6909, 0.6403), (0.04806, 0.833, 0.4805), (0.2538, 0.1842, 0.8899), (0.3376, 0.0, 0.9041), (0.3662, -0.1931, 0.8561), (0.3755, -0.2068, 0.8507), (0.4708, -0.5, 0.6601), (0.4692, -0.5303, 0.6323), (0.5331, -0.632, 0.4962), (0.5357, -0.7285, 0.2732), (0.5929, -0.8019, 0.0), (0.5915, -0.7976, 0.01951), (0.5906, -0.8031, -0.009388), (0.1756, 0.5129, 0.8302), (0.1712, 0.5268, 0.8199), (0.1845, 0.5, 0.837), (0.2024, 0.445, 0.8507)], [], [(0, 11, 10), (1, 11, 13), (0, 10, 15), (0, 15, 16), (0, 16, 14), (1, 13, 19), (2, 12, 21), (3, 17, 23), (4, 18, 24), (1, 19, 22), (2, 21, 74, 75), (3, 23, 25), (4, 24, 20), (5, 26, 30), (6, 84, 98, 97, 33), (7, 28, 34), (8, 29, 31), (31, 34, 9), (31, 29, 34), (29, 7, 34), (34, 33, 9), (34, 28, 33), (28, 6, 33), (33, 32, 9), (33, 97, 99, 100, 86, 32), (32, 30, 9), (32, 27, 30), (27, 5, 30), (30, 31, 9), (30, 26, 31), (26, 8, 31), (20, 29, 8), (20, 24, 29), (24, 7, 29), (25, 28, 7), (25, 23, 28), (23, 6, 28), (21, 5, 27), (22, 26, 5), (22, 19, 26), (19, 8, 26), (24, 25, 7), (24, 18, 25), (18, 3, 25), (23, 78, 83, 82, 81, 80, 6), (23, 17, 77, 78), (17, 63, 79, 77), (21, 22, 5), (21, 12, 22), (12, 1, 22), (19, 20, 8), (19, 13, 20), (13, 4, 20), (14, 18, 4), (14, 16, 18), (16, 3, 18), (16, 17, 3), (16, 15, 17), (15, 66, 65, 64, 63, 17), (15, 69, 73, 66), (15, 10, 67, 68, 69), (10, 2, 71, 72, 70, 67), (13, 14, 4), (13, 11, 14), (11, 0, 14), (10, 12, 2), (10, 11, 12), (11, 1, 12), (35, 68, 67, 70, 43), (35, 43, 45), (35, 45, 47), (35, 47, 65, 66, 73), (36, 44, 49), (37, 46, 51), (38, 48, 53), (36, 49, 52), (37, 51, 54), (38, 53, 55), (39, 92, 91, 90, 59), (40, 56, 60), (41, 57, 61), (62, 61, 42), (62, 58, 61), (58, 41, 61), (61, 60, 42), (61, 57, 60), (57, 40, 60), (60, 59, 42), (60, 56, 59), (56, 39, 59), (59, 89, 88, 87, 42), (59, 90, 89), (55, 58, 85, 80, 81), (55, 53, 58), (53, 41, 58), (54, 57, 41), (54, 51, 57), (51, 40, 57), (52, 56, 40), (52, 49, 56), (49, 39, 56), (50, 95, 93, 92, 39), (50, 94, 95), (53, 54, 41), (53, 48, 54), (48, 37, 54), (51, 52, 40), (51, 46, 52), (46, 36, 52), (49, 50, 39), (49, 44, 50), (44, 76, 75, 74, 96, 50), (47, 38, 79, 63, 64), (47, 48, 38), (47, 45, 48), (45, 37, 48), (45, 46, 37), (45, 43, 46), (43, 36, 46), (43, 44, 36), (43, 70, 72, 44), (99, 97, 98, 62), (82, 83, 55), (88, 89, 90, 91, 27, 32), (98, 84, 85, 58, 62), (100, 99, 62), (87, 86, 100, 62, 42), (64, 65, 47), (93, 95, 94, 96, 74, 21, 27), (72, 71, 76, 44), (73, 69, 68, 35), (86, 87, 88, 32), (75, 76, 71, 2), (80, 85, 84, 6), (96, 94, 50), (81, 82, 55), (91, 92, 93, 27), (83, 78, 77, 79, 38, 55)])
me_icosphere_001.materials.append(mat_material_005)
me_icosphere_001.use_remesh_preserve_volume = False
me_icosphere_001.use_remesh_preserve_attributes = False
me_icosphere_001.use_mirror_vertex_groups = False
me_icosphere_001.update()
me_cube_002 = bpy.data.meshes.new('Cube.002')
me_cube_002.from_pydata([(-2.157, -1.259, -8.822), (-0.8732, -0.7388, 1.004), (-2.557, 1.935, -8.149), (-1.022, 0.6246, 0.8834), (1.325, -2.192, -8.872), (1.088, -0.797, 0.5781), (1.822, 1.539, -8.878), (0.9098, 0.7002, 1.061), (-0.5349, -0.5326, 2.474), (-0.4892, 0.5377, 2.579), (0.6588, 0.4537, 2.604), (0.9902, -0.2801, -0.6554), (-0.3839, -0.4989, 4.213), (-0.7618, 1.053, 1.731), (0.9691, 0.6704, 1.731), (0.8676, -0.377, 1.731), (-0.3839, -0.4989, 5.766), (-0.7618, 1.053, 3.904), (0.9691, 0.6704, 3.904), (0.8676, -0.377, 3.904), (-0.3839, -0.4989, 7.362), (-0.7618, 1.053, 6.138), (0.9691, 0.6704, 6.138), (0.8676, -0.377, 6.138), (-0.6144, -0.3983, 7.957), (-0.7618, 1.053, 7.957), (0.9691, 0.6704, 7.957), (0.8676, -0.377, 7.957), (-0.2852, -0.1172, 10.21), (-0.4761, 0.8366, 10.12), (0.5003, 0.5246, 10.12), (0.5003, -0.1399, 10.12), (0.7084, -2.712, 2.386), (-0.4977, -2.167, 4.682), (0.5235, -1.716, 2.806), (-0.9585, -1.738, 2.806), (0.9934, -4.036, 5.054), (-0.2849, -3.112, 6.728), (0.8085, -3.04, 5.474), (-0.6344, -3.202, 5.612), (1.262, -4.806, 7.412), (0.03353, -3.649, 8.3), (0.7736, -4.048, 7.446), (-0.4496, -4.158, 7.482), (1.127, -4.597, 8.819), (0.3423, -3.551, 9.363), (0.8395, -4.151, 8.839), (0.1148, -4.225, 8.961), (1.153, -4.442, 10.24), (0.5639, -3.42, 10.34), (0.9785, -4.171, 10.25), (0.5377, -4.216, 10.33), (1.124, -4.359, 10.87), (0.6739, -3.347, 10.77), (1.022, -4.201, 10.88), (0.7645, -4.227, 10.92), (-0.5205, 3.241, 7.233), (0.7212, 2.967, 7.233), (-0.3095, 1.723, 8.352), (0.5791, 2.471, 7.525), (-0.06988, 4.937, 9.585), (0.4019, 4.848, 9.544), (-0.03424, 3.058, 9.794), (0.3883, 4.492, 9.502), (-0.0671, 5.276, 11.42), (0.1504, 5.235, 11.4), (-0.0111, 3.437, 11.12), (0.1441, 5.071, 11.38), (-0.1732, -0.07061, 11.22), (-0.3193, 0.6769, 11.55), (0.3436, 0.4651, 11.55), (0.3436, 0.01399, 11.55), (-2.233, -0.3536, 9.266), (-3.285, 0.6088, 8.804), (-2.579, -0.5438, 9.045), (-2.661, 0.2598, 9.045), (-2.508, -0.3302, 10.14), (-3.64, 0.3526, 10.02), (-3.188, -0.3855, 10.18), (-3.24, 0.1291, 10.18), (-2.656, -0.2972, 10.69), (-3.821, 0.1281, 10.8), (-3.606, -0.2219, 10.87), (-3.631, 0.02213, 10.87), (3.663, 0.903, 4.851), (3.862, 0.04794, 4.998), (3.09, 0.8635, 4.978), (3.289, 0.008483, 5.125), (4.357, 0.4755, 6.293), (4.488, -0.08707, 6.39), (3.98, 0.4495, 6.376), (2.991, -0.2952, 7.601), (4.623, 0.6766, 7.937), (4.687, 0.4017, 7.984), (4.439, 0.6639, 7.978), (3.271, 0.06345, 8.709), (-0.263, -3.112, 7.062), (-0.5419, -3.536, 5.939), (-0.1735, -4.515, 7.06), (-0.4292, -4.119, 7.078), (-1.139, -3.392, 8.762), (-1.628, -4.06, 8.098), (-1.406, -4.548, 8.518), (-1.314, -4.33, 8.468), (-1.213, -3.349, 9.526), (-1.657, -4.24, 9.112), (-1.069, -3.407, 9.563), (-1.527, -4.337, 9.126), (-1.129, -3.357, 9.889), (-1.619, -4.344, 9.625), (-1.083, -3.375, 9.887), (-1.572, -4.37, 9.638)], [], [(0, 1, 3, 2), (2, 3, 7, 6), (6, 7, 5, 4), (4, 5, 1, 0), (2, 6, 4, 0), (1, 5, 11, 8), (11, 10, 14, 15), (7, 3, 9, 10), (5, 7, 10, 11), (3, 1, 8, 9), (15, 14, 84, 85), (9, 8, 12, 13), (11, 15, 34, 32), (10, 9, 13, 14), (16, 19, 23, 20), (13, 12, 16, 17), (12, 15, 19, 16), (14, 13, 17, 18), (23, 22, 26, 27), (17, 21, 58, 56), (19, 18, 22, 23), (17, 16, 20, 21), (25, 24, 28, 29), (24, 25, 75, 74), (20, 23, 27, 24), (22, 21, 25, 26), (28, 31, 71, 68), (24, 27, 31, 28), (26, 25, 29, 30), (27, 26, 30, 31), (32, 34, 38, 36), (15, 12, 35, 34), (8, 11, 32, 33), (12, 8, 33, 35), (39, 37, 96, 97), (33, 32, 36, 37), (35, 33, 37, 39), (34, 35, 39, 38), (42, 43, 47, 46), (38, 39, 43, 42), (36, 38, 42, 40), (37, 36, 40, 41), (44, 46, 50, 48), (40, 42, 46, 44), (41, 40, 44, 45), (43, 41, 45, 47), (51, 49, 53, 55), (45, 44, 48, 49), (47, 45, 49, 51), (46, 47, 51, 50), (53, 52, 54, 55), (50, 51, 55, 54), (48, 50, 54, 52), (49, 48, 52, 53), (56, 58, 62, 60), (18, 17, 56, 57), (22, 18, 57, 59), (21, 22, 59, 58), (63, 61, 65, 67), (57, 56, 60, 61), (59, 57, 61, 63), (58, 59, 63, 62), (65, 64, 66, 67), (62, 63, 67, 66), (60, 62, 66, 64), (61, 60, 64, 65), (70, 69, 68, 71), (30, 29, 69, 70), (31, 30, 70, 71), (29, 28, 68, 69), (75, 73, 77, 79), (25, 21, 73, 75), (21, 20, 72, 73), (20, 24, 74, 72), (76, 78, 82, 80), (74, 75, 79, 78), (72, 74, 78, 76), (73, 72, 76, 77), (81, 80, 82, 83), (77, 76, 80, 81), (79, 77, 81, 83), (78, 79, 83, 82), (86, 87, 91, 90), (19, 15, 85, 87), (14, 18, 86, 84), (18, 19, 87, 86), (88, 90, 94, 92), (84, 86, 90, 88), (85, 84, 88, 89), (87, 85, 89, 91), (93, 92, 94, 95), (89, 88, 92, 93), (91, 89, 93, 95), (90, 91, 95, 94), (96, 98, 102, 100), (37, 41, 98, 96), (43, 39, 97, 99), (41, 43, 99, 98), (100, 102, 106, 104), (97, 96, 100, 101), (99, 97, 101, 103), (98, 99, 103, 102), (107, 105, 109, 111), (101, 100, 104, 105), (103, 101, 105, 107), (102, 103, 107, 106), (109, 108, 110, 111), (106, 107, 111, 110), (104, 106, 110, 108), (105, 104, 108, 109)])
me_cube_002.materials.append(mat_material_006)
me_cube_002.use_remesh_preserve_volume = False
me_cube_002.use_remesh_preserve_attributes = False
me_cube_002.use_mirror_vertex_groups = False
me_cube_002.update()

# ---- objects
ob_icosphere_000 = bpy.data.objects.new('Icosphere.000', me_icosphere_016)
ob_icosphere_012 = bpy.data.objects.new('Icosphere.012', me_icosphere_015)
ob_icosphere_011 = bpy.data.objects.new('Icosphere.011', me_icosphere_014)
ob_icosphere_010 = bpy.data.objects.new('Icosphere.010', me_icosphere_013)
ob_icosphere_009 = bpy.data.objects.new('Icosphere.009', me_icosphere_012)
ob_icosphere_008 = bpy.data.objects.new('Icosphere.008', me_icosphere_011)
ob_icosphere_007 = bpy.data.objects.new('Icosphere.007', me_icosphere_010)
ob_icosphere_006 = bpy.data.objects.new('Icosphere.006', me_icosphere_008)
ob_icosphere_003 = bpy.data.objects.new('Icosphere.003', me_icosphere_007)
ob_cube_002 = bpy.data.objects.new('Cube.002', me_cube_001)
ob_cube_001 = bpy.data.objects.new('Cube.001', me_cube_000)
ob_icosphere_002 = bpy.data.objects.new('Icosphere.002', me_icosphere_006)
ob_icosphere_005 = bpy.data.objects.new('Icosphere.005', me_icosphere_005)
ob_icosphere_004 = bpy.data.objects.new('Icosphere.004', me_icosphere_004)
ob_icosphere_001 = bpy.data.objects.new('Icosphere.001', me_icosphere_001)
ob_cube = bpy.data.objects.new('Cube', me_cube_002)
ob_lamp = bpy.data.objects.new('Lamp', light_lamp)

# ---- transforms, parenting, visibility, modifiers, constraints
ob_icosphere_000.location = (14.26, -10.7, 10.03)
ob_icosphere_000.rotation_euler = (1.658, 0.3782, 2.108)
ob_icosphere_000.scale = (3.64, 3.64, 3.64)
ob_icosphere_000.lineart.crease_threshold = 0.0
ob_icosphere_012.location = (-22.01, -2.514, 8.449)
ob_icosphere_012.rotation_euler = (-11.03, 0.04557, -1.053)
ob_icosphere_012.scale = (3.453, 3.453, 3.453)
ob_icosphere_012.lineart.crease_threshold = 0.0
ob_icosphere_011.location = (-14.43, -2.313, 6.349)
ob_icosphere_011.rotation_euler = (-11.03, 0.04557, -1.053)
ob_icosphere_011.scale = (4.694, 4.694, 4.694)
ob_icosphere_011.lineart.crease_threshold = 0.0
ob_icosphere_010.location = (-17.08, -10.76, 11.21)
ob_icosphere_010.rotation_euler = (-11.03, 0.04557, -1.053)
ob_icosphere_010.scale = (1.817, 1.817, 1.817)
ob_icosphere_010.lineart.crease_threshold = 0.0
ob_icosphere_009.location = (-14.7, -9.099, 12.65)
ob_icosphere_009.rotation_euler = (-11.03, 0.04557, -1.053)
ob_icosphere_009.scale = (2.553, 2.553, 2.553)
ob_icosphere_009.lineart.crease_threshold = 0.0
ob_icosphere_008.location = (-18.01, -6.574, 9.444)
ob_icosphere_008.rotation_euler = (-11.03, 0.04557, -1.053)
ob_icosphere_008.scale = (3.823, 3.823, 3.823)
ob_icosphere_008.lineart.crease_threshold = 0.0
ob_icosphere_007.location = (-17.26, 1.899, 10.52)
ob_icosphere_007.scale = (6.04, 6.04, 6.04)
ob_icosphere_007.lineart.crease_threshold = 0.0
ob_icosphere_006.location = (-0.7366, 16.3, 12.03)
ob_icosphere_006.scale = (1.583, 1.583, 1.583)
ob_icosphere_006.lineart.crease_threshold = 0.0
ob_icosphere_003.location = (9.629, -3.555, 11.01)
ob_icosphere_003.scale = (3.355, 3.355, 3.355)
ob_icosphere_003.lineart.crease_threshold = 0.0
ob_cube_002.location = (-19.41, -2.21, -1.781)
ob_cube_002.lineart.crease_threshold = 0.0
ob_cube_001.location = (-2.455, 20.58, 1.277)
ob_cube_001.lineart.crease_threshold = 0.0
ob_icosphere_002.location = (4.374, -4.503, 13.01)
ob_icosphere_002.scale = (9.145, 9.145, 9.145)
ob_icosphere_002.lineart.crease_threshold = 0.0
ob_icosphere_005.location = (-2.761, 19.86, 14.08)
ob_icosphere_005.rotation_euler = (2.626, -0.8277, -2.281)
ob_icosphere_005.scale = (4.135, 4.135, 4.135)
ob_icosphere_005.lineart.crease_threshold = 0.0
ob_icosphere_004.location = (7.121, -7.932, 13.23)
ob_icosphere_004.rotation_euler = (2.318, 0.9451, 2.286)
ob_icosphere_004.scale = (3.794, 3.794, 3.794)
ob_icosphere_004.lineart.crease_threshold = 0.0
_m = ob_icosphere_004.modifiers.new('Boolean', 'BOOLEAN')
_m.operation = 'UNION'
_m.solver = 'FAST'
ob_icosphere_001.location = (-3.669, 24.47, 13.86)
ob_icosphere_001.scale = (2.394, 2.394, 2.394)
ob_icosphere_001.lineart.crease_threshold = 0.0
ob_cube.location = (9.63, -6.324, 0.7184)
ob_cube.lineart.crease_threshold = 0.0
ob_lamp.location = (13.7, -5.071, 6.395)
ob_lamp.rotation_euler = (0.6503, 0.05522, 1.866)
ob_lamp.lock_rotations_4d = False
ob_lamp.empty_display_type = 'ARROWS'
ob_lamp.color = (0.0, 0.0, 0.0, 0.0)
ob_lamp.lineart.crease_threshold = 0.0

# ---- collection membership
col_collection_1.objects.link(ob_icosphere_000)
col_collection_1.objects.link(ob_icosphere_012)
col_collection_1.objects.link(ob_icosphere_011)
col_collection_1.objects.link(ob_icosphere_010)
col_collection_1.objects.link(ob_icosphere_009)
col_collection_1.objects.link(ob_icosphere_008)
col_collection_1.objects.link(ob_icosphere_007)
col_collection_1.objects.link(ob_icosphere_006)
col_collection_1.objects.link(ob_icosphere_003)
col_collection_1.objects.link(ob_cube_002)
col_collection_1.objects.link(ob_cube_001)
col_collection_1.objects.link(ob_icosphere_002)
col_collection_1.objects.link(ob_icosphere_005)
col_collection_1.objects.link(ob_icosphere_004)
col_collection_1.objects.link(ob_icosphere_001)
col_collection_1.objects.link(ob_cube)
col_collection_1.objects.link(ob_lamp)

# ---- scene / render settings (as saved in the file)
scene.frame_start = 1; scene.frame_end = 250; scene.frame_set(1)
scene.render.engine = 'BLENDER_EEVEE_NEXT'
scene.render.resolution_percentage = 50
scene.render.dither_intensity = 0.0
scene.cycles.use_denoising = False
scene.cycles.samples = 128
scene.cycles.sampling_pattern = 'TABULATED_SOBOL'
scene.cycles.use_adaptive_sampling = False
scene.cycles.use_light_tree = False
scene.cycles.blur_glossy = 0.0
scene.cycles.sample_clamp_indirect = 0.0
scene.view_settings.view_transform = 'Standard'
bpy.context.view_layer.update()

# ---- added for rendering (the .blend has no active camera): camera
cam_auto = bpy.data.cameras.new('AutoCamera')
cam_auto.lens = 50.0
cam_auto.sensor_width = 36.0
cam_auto.clip_end = 1226.36
ob_auto_camera = bpy.data.objects.new('AutoCamera', cam_auto)
scene.collection.objects.link(ob_auto_camera)
ob_auto_camera.location = (66.7504, -78.4015, 65.4991)
ob_auto_camera.rotation_euler = (1.09748, -7.21219e-08, 0.694738)
scene.camera = ob_auto_camera
bpy.context.view_layer.update()
